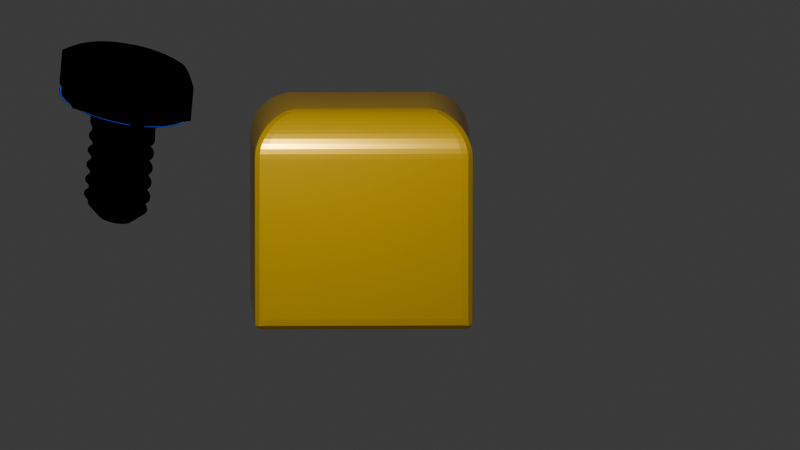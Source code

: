 # Source: tasmavi_vida_1.blend  (saved by Blender 5.0.119; exported with 4.5.12 LTS)
import bpy
from mathutils import Matrix  # noqa: F401  (used for matrix-valued properties, if any)

bpy.ops.wm.read_factory_settings(use_empty=True)
scene = bpy.context.scene
scene.name = 'Scene'

# ---- collections
col_collection = bpy.data.collections.new('Collection'); scene.collection.children.link(col_collection)

# ---- materials (node trees are filled in below, after node groups)
mat_material_001 = bpy.data.materials.new('Material.001')
mat_material_002 = bpy.data.materials.new('Material.002')
mat_material_002.use_backface_culling = True
mat_material_002.use_backface_culling_lightprobe_volume = False
mat_materialoutline = bpy.data.materials.new('MaterialOutline')
mat_materialoutline.use_backface_culling = True
mat_materialoutline.use_backface_culling_lightprobe_volume = False

# ---- material node trees
mat_material_001.use_nodes = True; mat_material_001.node_tree.nodes.clear()
_N = mat_material_001.node_tree.nodes; _L = mat_material_001.node_tree.links
n0 = _N.new('ShaderNodeBsdfPrincipled'); n0.name = 'Principled BSDF'; n0.location = (-200, 100)
n0.inputs[0].default_value = (1.0, 0.6038, 0.0, 1.0)
n0.inputs[1].default_value = 0.5092
n0.inputs[2].default_value = 0.2786
n1 = _N.new('ShaderNodeOutputMaterial'); n1.name = 'Material Output'; n1.location = (200, 100)
_L.new(n0.outputs[0], n1.inputs[0])
n1.is_active_output = True
mat_material_002.use_nodes = True; mat_material_002.node_tree.nodes.clear()
_N = mat_material_002.node_tree.nodes; _L = mat_material_002.node_tree.links
n0 = _N.new('ShaderNodeBsdfPrincipled'); n0.name = 'Principled BSDF'; n0.location = (-593, 292)
n0.inputs[0].default_value = (0.003035, 0.02315, 0.1329, 1.0)
n0.inputs[1].default_value = 0.06591
n0.inputs[2].default_value = 0.3
n0.inputs[3].default_value = 0.45
n1 = _N.new('ShaderNodeOutputMaterial'); n1.name = 'Material Output'; n1.location = (163, 339)
n2 = _N.new('ShaderNodeValToRGB'); n2.name = 'Color Ramp'; n2.location = (-40, 21)
n2.width = 313
n2.color_ramp.interpolation = 'CONSTANT'
while len(n2.color_ramp.elements) > 1: n2.color_ramp.elements.remove(n2.color_ramp.elements[-1])
n2.color_ramp.elements[0].position = 0.05808; n2.color_ramp.elements[0].color = (0.004025, 0.02519, 0.2582, 1.0)
_e = n2.color_ramp.elements.new(0.2941); _e.color = (0.01298, 0.07619, 0.6867, 1.0)
_e = n2.color_ramp.elements.new(0.6092); _e.color = (0.5383, 0.7757, 1.0, 1.0)
n3 = _N.new('ShaderNodeShaderToRGB'); n3.name = 'Shader to RGB'; n3.location = (-262, 34)
n4 = _N.new('ShaderNodeEmission'); n4.name = 'Emission'; n4.location = (-151, 349)
n4.inputs[1].default_value = 4.0
_L.new(n0.outputs[0], n3.inputs[0])
_L.new(n3.outputs[0], n2.inputs[0])
_L.new(n2.outputs[0], n1.inputs[0])
n1.is_active_output = True
mat_materialoutline.use_nodes = True; mat_materialoutline.node_tree.nodes.clear()
_N = mat_materialoutline.node_tree.nodes; _L = mat_materialoutline.node_tree.links
n0 = _N.new('ShaderNodeOutputMaterial'); n0.name = 'Material Output'; n0.location = (200, 100)
n1 = _N.new('ShaderNodeEmission'); n1.name = 'Emission'; n1.location = (-200, 100)
n1.inputs[0].default_value = (0.0, 0.0, 0.0, 1.0)
_L.new(n1.outputs[0], n0.inputs[0])
n0.is_active_output = True

# ---- world
world_world = bpy.data.worlds.new('World'); scene.world = world_world
world_world.use_nodes = True; world_world.node_tree.nodes.clear()
_N = world_world.node_tree.nodes; _L = world_world.node_tree.links
n0 = _N.new('ShaderNodeOutputWorld'); n0.name = 'World Output'; n0.location = (200, 100)
n1 = _N.new('ShaderNodeBackground'); n1.name = 'Background'; n1.location = (-200, 100)
n1.inputs[0].default_value = (0.05088, 0.05088, 0.05088, 1.0)
_L.new(n1.outputs[0], n0.inputs[0])
n0.is_active_output = True
world_world.color = (0.05088, 0.05088, 0.05088)
world_world.sun_shadow_jitter_overblur = 0.0

# ---- cameras
cam_camera = bpy.data.cameras.new('Camera')
cam_camera.type = 'ORTHO'
cam_camera.clip_end = 100.0
cam_camera.ortho_scale = 7.314

# ---- lights
light_light = bpy.data.lights.new('Light', 'POINT')
light_light.energy = 1000.0
light_light.shadow_soft_size = 0.1159

# ---- meshes
me_cube_001 = bpy.data.meshes.new('Cube.001')
me_cube_001.from_pydata([(-1.0, -1.0, -1.0), (-1.0, 1.0, -1.0), (1.0, -1.0, -1.0), (1.0, 1.0, -1.0), (-0.5775, -0.5775, 1.0), (-1.0, -1.0, 0.5775), (-0.6248, -0.6248, 0.9973), (-0.6715, -0.6715, 0.9894), (-0.7171, -0.7171, 0.9763), (-0.7608, -0.7608, 0.9582), (-0.8023, -0.8023, 0.9352), (-0.8409, -0.8409, 0.9078), (-0.8763, -0.8763, 0.8763), (-0.9078, -0.9078, 0.8409), (-0.9352, -0.9352, 0.8023), (-0.9582, -0.9582, 0.7608), (-0.9763, -0.9763, 0.7171), (-0.9894, -0.9894, 0.6715), (-0.9973, -0.9973, 0.6248), (-0.5775, 0.5775, 1.0), (-1.0, 1.0, 0.5775), (-0.6248, 0.6248, 0.9973), (-0.6715, 0.6715, 0.9894), (-0.7171, 0.7171, 0.9763), (-0.7608, 0.7608, 0.9582), (-0.8023, 0.8023, 0.9352), (-0.8409, 0.8409, 0.9078), (-0.8763, 0.8763, 0.8763), (-0.9078, 0.9078, 0.8409), (-0.9352, 0.9352, 0.8023), (-0.9582, 0.9582, 0.7608), (-0.9763, 0.9763, 0.7171), (-0.9894, 0.9894, 0.6715), (-0.9973, 0.9973, 0.6248), (0.5775, -0.5775, 1.0), (1.0, -1.0, 0.5775), (0.6248, -0.6248, 0.9973), (0.6715, -0.6715, 0.9894), (0.7171, -0.7171, 0.9763), (0.7608, -0.7608, 0.9582), (0.8023, -0.8023, 0.9352), (0.8409, -0.8409, 0.9078), (0.8763, -0.8763, 0.8763), (0.9078, -0.9078, 0.8409), (0.9352, -0.9352, 0.8023), (0.9582, -0.9582, 0.7608), (0.9763, -0.9763, 0.7171), (0.9894, -0.9894, 0.6715), (0.9973, -0.9973, 0.6248), (0.5775, 0.5775, 1.0), (1.0, 1.0, 0.5775), (0.6248, 0.6248, 0.9973), (0.6715, 0.6715, 0.9894), (0.7171, 0.7171, 0.9763), (0.7608, 0.7608, 0.9582), (0.8023, 0.8023, 0.9352), (0.8409, 0.8409, 0.9078), (0.8763, 0.8763, 0.8763), (0.9078, 0.9078, 0.8409), (0.9352, 0.9352, 0.8023), (0.9582, 0.9582, 0.7608), (0.9763, 0.9763, 0.7171), (0.9894, 0.9894, 0.6715), (0.9973, 0.9973, 0.6248)], [], [(1, 3, 2, 0), (4, 19, 21, 6), (6, 21, 22, 7), (7, 22, 23, 8), (8, 23, 24, 9), (9, 24, 25, 10), (10, 25, 26, 11), (11, 26, 27, 12), (12, 27, 28, 13), (13, 28, 29, 14), (14, 29, 30, 15), (15, 30, 31, 16), (16, 31, 32, 17), (17, 32, 33, 18), (18, 33, 20, 5), (19, 49, 51, 21), (21, 51, 52, 22), (22, 52, 53, 23), (23, 53, 54, 24), (24, 54, 55, 25), (25, 55, 56, 26), (26, 56, 57, 27), (27, 57, 58, 28), (28, 58, 59, 29), (29, 59, 60, 30), (30, 60, 61, 31), (31, 61, 62, 32), (32, 62, 63, 33), (33, 63, 50, 20), (49, 34, 36, 51), (51, 36, 37, 52), (52, 37, 38, 53), (53, 38, 39, 54), (54, 39, 40, 55), (55, 40, 41, 56), (56, 41, 42, 57), (57, 42, 43, 58), (58, 43, 44, 59), (59, 44, 45, 60), (60, 45, 46, 61), (61, 46, 47, 62), (62, 47, 48, 63), (63, 48, 35, 50), (34, 4, 6, 36), (36, 6, 7, 37), (37, 7, 8, 38), (38, 8, 9, 39), (39, 9, 10, 40), (40, 10, 11, 41), (41, 11, 12, 42), (42, 12, 13, 43), (43, 13, 14, 44), (44, 14, 15, 45), (45, 15, 16, 46), (46, 16, 17, 47), (47, 17, 18, 48), (48, 18, 5, 35), (2, 35, 5, 0), (0, 5, 20, 1), (49, 19, 4, 34), (1, 20, 50, 3), (3, 50, 35, 2)])
_uv = me_cube_001.uv_layers.new(name='UVMap')
_uv.uv.foreach_set('vector', [0.125, 0.5, 0.375, 0.5, 0.375, 0.75, 0.125, 0.75, 0.8222, 0.6972, 0.8222, 0.5528, 0.8281, 0.5469, 0.8281, 0.7031, 0.8281, 0.7031, 0.8281, 0.5469, 0.8339, 0.5411, 0.8339, 0.7089, 0.8339, 0.7089, 0.8339, 0.5411, 0.8396, 0.5354, 0.8396, 0.7146, 0.8396, 0.7146, 0.8396, 0.5354, 0.8451, 0.5299, 0.8451, 0.7201, 0.8451, 0.7201, 0.8451, 0.5299, 0.8503, 0.5247, 0.8503, 0.7253, 0.8503, 0.7253, 0.8503, 0.5247, 0.8551, 0.5199, 0.8551, 0.7301, 0.8551, 0.7301, 0.8551, 0.5199, 0.8673, 0.5077, 0.8673, 0.7423, 0.625, 0.01547, 0.625, 0.25, 0.6051, 0.25, 0.6051, 0.01152, 0.6051, 0.01152, 0.6051, 0.25, 0.6003, 0.25, 0.6003, 0.008094, 0.6003, 0.008094, 0.6003, 0.25, 0.5951, 0.25, 0.5951, 0.00523, 0.5951, 0.00523, 0.5951, 0.25, 0.5896, 0.25, 0.5896, 0.002964, 0.5896, 0.002964, 0.5896, 0.25, 0.5839, 0.25, 0.5839, 0.001324, 0.5839, 0.001324, 0.5839, 0.25, 0.5781, 0.25, 0.5781, 0.0003321, 0.5781, 0.0003321, 0.5781, 0.25, 0.5722, 0.25, 0.5722, 0.0, 0.8222, 0.5528, 0.6778, 0.5528, 0.6719, 0.5469, 0.8281, 0.5469, 0.8281, 0.5469, 0.6719, 0.5469, 0.6661, 0.5411, 0.8339, 0.5411, 0.8339, 0.5411, 0.6661, 0.5411, 0.6604, 0.5354, 0.8396, 0.5354, 0.8396, 0.5354, 0.6604, 0.5354, 0.6549, 0.5299, 0.8451, 0.5299, 0.8451, 0.5299, 0.6549, 0.5299, 0.6497, 0.5247, 0.8503, 0.5247, 0.8503, 0.5247, 0.6497, 0.5247, 0.6449, 0.5199, 0.8551, 0.5199, 0.8551, 0.5199, 0.6449, 0.5199, 0.6289, 0.5039, 0.8673, 0.5077, 0.625, 0.25, 0.6289, 0.5039, 0.6051, 0.5, 0.6051, 0.25, 0.6051, 0.25, 0.6051, 0.5, 0.6003, 0.5, 0.6003, 0.25, 0.6003, 0.25, 0.6003, 0.5, 0.5951, 0.5, 0.5951, 0.25, 0.5951, 0.25, 0.5951, 0.5, 0.5896, 0.5, 0.5896, 0.25, 0.5896, 0.25, 0.5896, 0.5, 0.5839, 0.5, 0.5839, 0.25, 0.5839, 0.25, 0.5839, 0.5, 0.5781, 0.5, 0.5781, 0.25, 0.5781, 0.25, 0.5781, 0.5, 0.5722, 0.5, 0.5722, 0.25, 0.6778, 0.5528, 0.6778, 0.6972, 0.6719, 0.7031, 0.6719, 0.5469, 0.6719, 0.5469, 0.6719, 0.7031, 0.6661, 0.7089, 0.6661, 0.5411, 0.6661, 0.5411, 0.6661, 0.7089, 0.6604, 0.7146, 0.6604, 0.5354, 0.6604, 0.5354, 0.6604, 0.7146, 0.6549, 0.7201, 0.6549, 0.5299, 0.6549, 0.5299, 0.6549, 0.7201, 0.6497, 0.7253, 0.6497, 0.5247, 0.6497, 0.5247, 0.6497, 0.7253, 0.6449, 0.7301, 0.6449, 0.5199, 0.6449, 0.5199, 0.6449, 0.7301, 0.6289, 0.7461, 0.6289, 0.5039, 0.6289, 0.5039, 0.6289, 0.7461, 0.6051, 0.75, 0.6051, 0.5, 0.6051, 0.5, 0.6051, 0.75, 0.6003, 0.75, 0.6003, 0.5, 0.6003, 0.5, 0.6003, 0.75, 0.5951, 0.75, 0.5951, 0.5, 0.5951, 0.5, 0.5951, 0.75, 0.5896, 0.75, 0.5896, 0.5, 0.5896, 0.5, 0.5896, 0.75, 0.5839, 0.75, 0.5839, 0.5, 0.5839, 0.5, 0.5839, 0.75, 0.5781, 0.75, 0.5781, 0.5, 0.5781, 0.5, 0.5781, 0.75, 0.5722, 0.75, 0.5722, 0.5, 0.6778, 0.6972, 0.8222, 0.6972, 0.8281, 0.7031, 0.6719, 0.7031, 0.6719, 0.7031, 0.8281, 0.7031, 0.8339, 0.7089, 0.6661, 0.7089, 0.6661, 0.7089, 0.8339, 0.7089, 0.8396, 0.7146, 0.6604, 0.7146, 0.6604, 0.7146, 0.8396, 0.7146, 0.8451, 0.7201, 0.6549, 0.7201, 0.6549, 0.7201, 0.8451, 0.7201, 0.8503, 0.7253, 0.6497, 0.7253, 0.6497, 0.7253, 0.8503, 0.7253, 0.8551, 0.7301, 0.6449, 0.7301, 0.6449, 0.7301, 0.8551, 0.7301, 0.8673, 0.7423, 0.6289, 0.7461, 0.6289, 0.7461, 0.625, 0.9845, 0.6051, 0.9885, 0.6051, 0.75, 0.6051, 0.75, 0.6051, 0.9885, 0.6003, 0.9919, 0.6003, 0.75, 0.6003, 0.75, 0.6003, 0.9919, 0.5951, 0.9948, 0.5951, 0.75, 0.5951, 0.75, 0.5951, 0.9948, 0.5896, 0.997, 0.5896, 0.75, 0.5896, 0.75, 0.5896, 0.997, 0.5839, 0.9987, 0.5839, 0.75, 0.5839, 0.75, 0.5839, 0.9987, 0.5781, 0.9997, 0.5781, 0.75, 0.5781, 0.75, 0.5781, 0.9997, 0.5722, 1.0, 0.5722, 0.75, 0.375, 0.75, 0.5722, 0.75, 0.5722, 1.0, 0.375, 1.0, 0.375, 0.0, 0.5722, 0.0, 0.5722, 0.25, 0.375, 0.25, 0.6778, 0.5528, 0.8222, 0.5528, 0.8222, 0.6972, 0.6778, 0.6972, 0.375, 0.25, 0.5722, 0.25, 0.5722, 0.5, 0.375, 0.5, 0.375, 0.5, 0.5722, 0.5, 0.5722, 0.75, 0.375, 0.75])
me_cube_001.materials.append(mat_material_001)
me_cube_001.update()
me_bolt_002 = bpy.data.meshes.new('Bolt.002')
me_bolt_002.from_pydata([(0.4473, 0.197, 0.7512), (0.4624, 0.1632, 0.7464), (0.472, 0.1256, 0.7397), (0.4756, 0.08534, 0.7314), (0.4732, 0.04361, 0.7217), (0.4649, 0.00169, 0.7108), (0.4779, 0.2268, 0.7444), (0.4769, 0.1738, 0.7431), (0.4766, 0.1281, 0.7386), (0.4769, 0.08579, 0.731), (0.4779, 0.04427, 0.7201), (0.4795, 0.0008678, 0.705), (0.482, -0.04763, 0.6839), (0.4995, 0.2532, 0.6256), (0.5002, 0.2025, 0.6144), (0.5009, 0.1579, 0.6046), (0.5015, 0.116, 0.5954), (0.5021, 0.07412, 0.5862), (0.5028, 0.02954, 0.5763), (0.5036, -0.02117, 0.5652), (0.4721, 0.2274, 0.6149), (0.4872, 0.1936, 0.6101), (0.4967, 0.156, 0.6034), (0.5003, 0.1157, 0.5951), (0.4979, 0.07399, 0.5854), (0.4896, 0.03207, 0.5745), (0.4756, -0.00876, 0.5629), (0.4874, 0.1939, 0.6089), (0.4969, 0.1563, 0.6022), (0.5005, 0.116, 0.5939), (0.4981, 0.07425, 0.5842), (0.4898, 0.03233, 0.5733), (0.5066, 0.2069, 0.6153), (0.517, 0.1654, 0.6079), (0.521, 0.121, 0.5988), (0.5184, 0.07489, 0.588), (0.5092, 0.02861, 0.576), (0.489, 0.2435, 0.619), (0.516, 0.1651, 0.6064), (0.5083, 0.0291, 0.5747), (0.3089, 0.2783, 0.7442), (0.3423, 0.2757, 0.7497), (0.3738, 0.2659, 0.7532), (0.4023, 0.2491, 0.7547), (0.4271, 0.2259, 0.754), (0.2772, 0.3158, 0.7278), (0.3125, 0.2971, 0.7407), (0.3442, 0.2815, 0.7488), (0.3745, 0.2675, 0.753), (0.4055, 0.2543, 0.7538), (0.4391, 0.241, 0.7512), (0.2987, 0.3422, 0.609), (0.3358, 0.3258, 0.6121), (0.3684, 0.3113, 0.6148), (0.3991, 0.2977, 0.6173), (0.4298, 0.2841, 0.6198), (0.4624, 0.2697, 0.6225), (0.2993, 0.304, 0.6006), (0.3336, 0.3087, 0.6079), (0.367, 0.3061, 0.6134), (0.3985, 0.2963, 0.6169), (0.427, 0.2795, 0.6183), (0.4518, 0.2563, 0.6176), (0.2995, 0.3043, 0.5994), (0.3339, 0.309, 0.6067), (0.3673, 0.3064, 0.6122), (0.3987, 0.2966, 0.6157), (0.4273, 0.2798, 0.6171), (0.452, 0.2566, 0.6165), (0.4723, 0.2276, 0.6137), (0.2991, 0.3288, 0.6048), (0.3371, 0.334, 0.6129), (0.3739, 0.3312, 0.6189), (0.4087, 0.3203, 0.6228), (0.4402, 0.3018, 0.6244), (0.4675, 0.2762, 0.6236), (0.4899, 0.2442, 0.6206), (0.3737, 0.3299, 0.6173), (0.4083, 0.3192, 0.6212), (0.4396, 0.3007, 0.6228), (0.4668, 0.2753, 0.622), (0.1053, 0.1141, 0.6707), (0.1246, 0.1526, 0.6828), (0.1485, 0.1876, 0.6949), (0.1763, 0.218, 0.7068), (0.2073, 0.243, 0.7179), (0.2403, 0.2617, 0.7281), (0.2746, 0.2736, 0.7369), (0.08055, 0.1304, 0.6508), (0.1151, 0.1625, 0.6749), (0.1461, 0.1914, 0.6928), (0.1758, 0.2193, 0.7062), (0.2061, 0.248, 0.7163), (0.2391, 0.2793, 0.7235), (0.1021, 0.1569, 0.5321), (0.1384, 0.1911, 0.5463), (0.1704, 0.2213, 0.5588), (0.2004, 0.2496, 0.5706), (0.2304, 0.2779, 0.5823), (0.2624, 0.308, 0.5948), (0.1301, 0.1445, 0.5344), (0.1493, 0.183, 0.5465), (0.1732, 0.218, 0.5586), (0.201, 0.2484, 0.5704), (0.232, 0.2734, 0.5816), (0.2651, 0.2921, 0.5918), (0.1495, 0.1832, 0.5453), (0.1734, 0.2182, 0.5574), (0.2013, 0.2487, 0.5692), (0.2322, 0.2736, 0.5804), (0.2653, 0.2924, 0.5906), (0.1335, 0.1952, 0.545), (0.1599, 0.2339, 0.5584), (0.1907, 0.2675, 0.5715), (0.2248, 0.295, 0.5838), (0.2613, 0.3157, 0.5951), (0.1347, 0.1948, 0.5439), (0.2781, 0.03747, 0.685), (0.09376, -0.08827, 0.6235), (0.08426, -0.05067, 0.6302), (0.08065, -0.0104, 0.6385), (0.08304, 0.03134, 0.6482), (0.09135, 0.07326, 0.6591), (0.08209, -0.09547, 0.6115), (0.08046, -0.05207, 0.6266), (0.07953, -0.01054, 0.6375), (0.07921, 0.03173, 0.6451), (0.07951, 0.07751, 0.6496), (0.1062, -0.1175, 0.4717), (0.1054, -0.0668, 0.4828), (0.1047, -0.02221, 0.4927), (0.1041, 0.01968, 0.5019), (0.1035, 0.06158, 0.5111), (0.1028, 0.1062, 0.5209), (0.1185, -0.05789, 0.4872), (0.109, -0.02029, 0.4939), (0.1054, 0.01999, 0.5022), (0.1078, 0.06172, 0.5119), (0.1161, 0.1036, 0.5228), (0.1338, -0.09141, 0.4812), (0.1187, -0.05763, 0.486), (0.1092, -0.02003, 0.4927), (0.1056, 0.02025, 0.501), (0.108, 0.06198, 0.5107), (0.1163, 0.1039, 0.5216), (0.1303, 0.1447, 0.5332), (0.09951, -0.07071, 0.4796), (0.08902, -0.0292, 0.487), (0.08503, 0.01527, 0.4962), (0.08767, 0.06134, 0.5069), (0.09685, 0.1076, 0.5189), (0.1123, 0.1527, 0.5317), (0.09824, 0.1077, 0.5179), (0.2473, -0.2034, 0.6257), (0.2139, -0.2008, 0.6202), (0.1824, -0.191, 0.6167), (0.1539, -0.1742, 0.6153), (0.1291, -0.151, 0.616), (0.1089, -0.1221, 0.6187), (0.2465, -0.2187, 0.6138), (0.2129, -0.2055, 0.6164), (0.182, -0.1922, 0.6156), (0.1516, -0.1783, 0.6114), (0.1199, -0.1626, 0.6034), (0.08464, -0.144, 0.5904), (0.2698, -0.1901, 0.4852), (0.2372, -0.1756, 0.4825), (0.2065, -0.162, 0.48), (0.1759, -0.1484, 0.4774), (0.1433, -0.134, 0.4747), (0.272, -0.173, 0.4894), (0.2386, -0.1704, 0.4839), (0.2071, -0.1606, 0.4804), (0.1786, -0.1438, 0.4789), (0.1538, -0.1206, 0.4796), (0.1336, -0.09167, 0.4824), (0.2722, -0.1727, 0.4882), (0.2388, -0.1702, 0.4827), (0.2074, -0.1603, 0.4792), (0.1788, -0.1435, 0.4778), (0.154, -0.1203, 0.4784), (0.269, -0.1978, 0.482), (0.2321, -0.1949, 0.476), (0.1974, -0.1841, 0.4721), (0.1659, -0.1656, 0.4705), (0.1385, -0.1399, 0.4713), (0.1162, -0.108, 0.4743), (0.2327, -0.1932, 0.4752), (0.4509, -0.03914, 0.6992), (0.4316, -0.07764, 0.6871), (0.4077, -0.1127, 0.675), (0.3799, -0.1431, 0.6632), (0.349, -0.1681, 0.652), (0.3159, -0.1868, 0.6418), (0.2816, -0.1987, 0.633), (0.4439, -0.08409, 0.6796), (0.411, -0.1154, 0.6724), (0.3807, -0.1441, 0.6624), (0.3509, -0.172, 0.6489), (0.3199, -0.2009, 0.6311), (0.2854, -0.233, 0.607), (0.4672, -0.05542, 0.551), (0.4353, -0.08554, 0.5385), (0.4052, -0.1138, 0.5267), (0.3752, -0.1422, 0.515), (0.3433, -0.1723, 0.5025), (0.3069, -0.2065, 0.4882), (0.4563, -0.04726, 0.5508), (0.4324, -0.08227, 0.5387), (0.4046, -0.1127, 0.5268), (0.3737, -0.1377, 0.5157), (0.3406, -0.1564, 0.5055), (0.3063, -0.1683, 0.4966), (0.4758, -0.008497, 0.5617), (0.4566, -0.047, 0.5496), (0.4327, -0.08201, 0.5375), (0.4048, -0.1125, 0.5257), (0.3739, -0.1374, 0.5145), (0.3408, -0.1561, 0.5043), (0.3066, -0.168, 0.4955), (0.4938, -0.01647, 0.5632), (0.4725, -0.05898, 0.5499), (0.4461, -0.09763, 0.5365), (0.4154, -0.1312, 0.5234), (0.3813, -0.1588, 0.5111), (0.3447, -0.1795, 0.4998), (0.3069, -0.1926, 0.4901), (0.415, -0.1298, 0.5224), (0.3447, -0.1778, 0.4989), (0.4929, -0.01572, 0.5619), (0.4718, -0.05799, 0.5487), (0.4455, -0.09642, 0.5353), (0.381, -0.1572, 0.5101), (0.3071, -0.1908, 0.4892), (0.2694, -0.196, 0.4812), (0.1982, -0.1824, 0.4713), (0.1669, -0.164, 0.4698), (0.1397, -0.1385, 0.4705), (0.1175, -0.1067, 0.4736), (0.1009, -0.06966, 0.4788), (0.09045, -0.02838, 0.4861), (0.08649, 0.01583, 0.4953), (0.08911, 0.06165, 0.506), (0.1136, 0.1525, 0.5306), (0.161, 0.2332, 0.5572), (0.1915, 0.2666, 0.5702), (0.2255, 0.294, 0.5825), (0.2618, 0.3145, 0.5936), (0.2994, 0.3276, 0.6033), (0.3371, 0.3328, 0.6113), (0.5056, 0.2064, 0.6137), (0.52, 0.1209, 0.5973), (0.5174, 0.07512, 0.5866), (0.4072, 0.03756, 0.5037), (0.3967, 0.01642, 0.4971), (0.3835, -0.002791, 0.4904), (0.3682, -0.0195, 0.4839), (0.3513, -0.0332, 0.4778), (0.3331, -0.04347, 0.4722), (0.3143, -0.05, 0.4674), (0.2955, -0.0526, 0.4634), (0.2771, -0.05117, 0.4604), (0.2599, -0.04578, 0.4584), (0.2442, -0.03657, 0.4576), (0.2306, -0.02383, 0.458), (0.2195, -0.007951, 0.4595), (0.2112, 0.01059, 0.4622), (0.206, 0.03123, 0.4658), (0.204, 0.05334, 0.4704), (0.2053, 0.07624, 0.4757), (0.2099, 0.09925, 0.4817), (0.2176, 0.1217, 0.4881), (0.2281, 0.1428, 0.4947), (0.2412, 0.162, 0.5014), (0.2565, 0.1787, 0.5078), (0.2735, 0.1924, 0.514), (0.2917, 0.2027, 0.5196), (0.3104, 0.2092, 0.5244), (0.3293, 0.2118, 0.5284), (0.3476, 0.2104, 0.5314), (0.3649, 0.205, 0.5333), (0.3806, 0.1958, 0.5341), (0.3942, 0.1831, 0.5338), (0.4053, 0.1672, 0.5322), (0.4136, 0.1486, 0.5296), (0.4188, 0.128, 0.526), (0.4208, 0.1059, 0.5214), (0.4195, 0.08298, 0.516), (0.4149, 0.05997, 0.5101), (0.4189, 0.1282, 0.5252), (0.4212, 0.1064, 0.5192), (0.4201, 0.08378, 0.5125), (0.4158, 0.06109, 0.5051), (0.4084, 0.03899, 0.4973), (0.2567, 0.179, 0.5068), (0.274, 0.193, 0.5115), (0.2924, 0.2036, 0.5156), (0.3114, 0.2104, 0.519), (0.3305, 0.2133, 0.5216), (0.3491, 0.2122, 0.5232), (0.3666, 0.2071, 0.5237), (0.3826, 0.1983, 0.523), (0.3964, 0.1858, 0.5212), (0.4078, 0.1703, 0.5183), (0.4164, 0.1521, 0.5142), (0.4218, 0.1317, 0.5091), (0.4241, 0.11, 0.5031), (0.423, 0.08737, 0.4964), (0.4187, 0.06468, 0.489), (0.4113, 0.04258, 0.4811), (0.2197, -0.007712, 0.4585), (0.2117, 0.01115, 0.4597), (0.2067, 0.03211, 0.4619), (0.205, 0.05453, 0.465), (0.2065, 0.07776, 0.4689), (0.2114, 0.1011, 0.4734), (0.2193, 0.1238, 0.4784), (0.2301, 0.1453, 0.4836), (0.2435, 0.1648, 0.4888), (0.259, 0.1818, 0.4939), (0.2763, 0.1959, 0.4986), (0.2947, 0.2064, 0.5027), (0.3138, 0.2133, 0.5062), (0.3329, 0.2162, 0.5087), (0.3515, 0.2151, 0.5103), (0.369, 0.21, 0.5108), (0.3849, 0.2011, 0.5101), (0.3988, 0.1887, 0.5083), (0.4101, 0.1732, 0.5054), (0.4187, 0.1549, 0.5013), (0.4242, 0.1346, 0.4962), (0.4264, 0.1128, 0.4902), (0.4254, 0.09024, 0.4835), (0.4211, 0.06755, 0.4761), (0.4136, 0.04546, 0.4683), (0.3969, 0.01674, 0.4956), (0.384, -0.002153, 0.4876), (0.369, -0.01854, 0.4796), (0.3523, -0.03192, 0.4721), (0.3344, -0.04188, 0.4651), (0.3159, -0.04809, 0.4588), (0.2973, -0.05036, 0.4533), (0.2792, -0.04862, 0.4489), (0.2622, -0.0429, 0.4455), (0.2468, -0.03338, 0.4433), (0.2335, -0.02032, 0.4423), (0.2226, -0.004121, 0.4423), (0.2146, 0.01474, 0.4435), (0.2096, 0.0357, 0.4458), (0.2079, 0.05812, 0.4489), (0.2095, 0.08135, 0.4528), (0.2143, 0.1047, 0.4573), (0.2222, 0.1274, 0.4623), (0.233, 0.1489, 0.4675), (0.2464, 0.1684, 0.4727), (0.262, 0.1854, 0.4778), (0.2792, 0.1994, 0.4825), (0.2976, 0.21, 0.4866), (0.3167, 0.2169, 0.49), (0.3358, 0.2198, 0.4926), (0.3544, 0.2187, 0.4942), (0.3719, 0.2136, 0.4947), (0.3878, 0.2047, 0.494), (0.4017, 0.1923, 0.4922), (0.4131, 0.1767, 0.4893), (0.4216, 0.1585, 0.4852), (0.4271, 0.1382, 0.4801), (0.4293, 0.1164, 0.4741), (0.4283, 0.09383, 0.4673), (0.424, 0.07114, 0.46), (0.4166, 0.04905, 0.4521), (0.3981, 0.01818, 0.4892), (0.3852, -0.0007164, 0.4811), (0.3702, -0.01711, 0.4732), (0.3535, -0.03049, 0.4656), (0.3356, -0.04044, 0.4586), (0.317, -0.04665, 0.4523), (0.2985, -0.04893, 0.4469), (0.2804, -0.04718, 0.4424), (0.2634, -0.04147, 0.4391), (0.248, -0.03194, 0.4369), (0.2346, -0.01888, 0.4358), (0.2238, -0.002684, 0.4359), (0.2157, 0.01618, 0.4371), (0.2108, 0.03713, 0.4393), (0.2091, 0.05956, 0.4425), (0.2106, 0.08279, 0.4464), (0.2155, 0.1061, 0.4509), (0.2234, 0.1288, 0.4558), (0.2342, 0.1503, 0.461), (0.2476, 0.1698, 0.4663), (0.2631, 0.1869, 0.4713), (0.2804, 0.2009, 0.476), (0.2988, 0.2115, 0.4802), (0.3178, 0.2183, 0.4836), (0.337, 0.2212, 0.4862), (0.3556, 0.2201, 0.4877), (0.3731, 0.2151, 0.4882), (0.389, 0.2062, 0.4876), (0.4029, 0.1937, 0.4858), (0.4142, 0.1782, 0.4828), (0.4228, 0.16, 0.4788), (0.4283, 0.1396, 0.4737), (0.4305, 0.1179, 0.4677), (0.4294, 0.09527, 0.4609), (0.4251, 0.07258, 0.4535), (0.4177, 0.05049, 0.4457), (0.4007, 0.02199, 0.4731), (0.3876, 0.003453, 0.465), (0.3725, -0.01247, 0.4572), (0.3559, -0.02531, 0.4498), (0.3381, -0.03469, 0.4429), (0.3199, -0.04033, 0.4368), (0.3018, -0.04209, 0.4316), (0.2843, -0.03992, 0.4273), (0.268, -0.03392, 0.4242), (0.2533, -0.02427, 0.4221), (0.2407, -0.0113, 0.4212), (0.2306, 0.004593, 0.4213), (0.2233, 0.02291, 0.4225), (0.2189, 0.0431, 0.4247), (0.2177, 0.06453, 0.4277), (0.2196, 0.08657, 0.4314), (0.2245, 0.1085, 0.4356), (0.2323, 0.1298, 0.4402), (0.2428, 0.1497, 0.445), (0.2555, 0.1676, 0.4498), (0.2702, 0.1832, 0.4543), (0.2863, 0.1958, 0.4585), (0.3034, 0.2051, 0.4621), (0.3209, 0.211, 0.4651), (0.3384, 0.2132, 0.4672), (0.3553, 0.2118, 0.4684), (0.371, 0.2068, 0.4686), (0.3852, 0.1983, 0.4677), (0.3975, 0.1868, 0.4658), (0.4074, 0.1726, 0.4629), (0.4147, 0.156, 0.459), (0.4192, 0.1378, 0.4542), (0.4209, 0.1184, 0.4486), (0.4196, 0.09846, 0.4424), (0.4155, 0.07858, 0.4357), (0.4087, 0.05939, 0.4286), (0.403, 0.02486, 0.4602), (0.39, 0.006326, 0.4521), (0.3749, -0.009601, 0.4443), (0.3582, -0.02244, 0.4369), (0.3405, -0.03182, 0.43), (0.3223, -0.03746, 0.4239), (0.3041, -0.03922, 0.4187), (0.2866, -0.03705, 0.4144), (0.2703, -0.03104, 0.4113), (0.2556, -0.0214, 0.4092), (0.243, -0.008428, 0.4083), (0.2329, 0.007466, 0.4084), (0.2256, 0.02579, 0.4096), (0.2213, 0.04597, 0.4118), (0.22, 0.06741, 0.4148), (0.2219, 0.08944, 0.4185), (0.2268, 0.1114, 0.4227), (0.2346, 0.1327, 0.4273), (0.2451, 0.1525, 0.4321), (0.2578, 0.1705, 0.4369), (0.2725, 0.186, 0.4414), (0.2886, 0.1986, 0.4456), (0.3057, 0.208, 0.4493), (0.3233, 0.2139, 0.4522), (0.3407, 0.2161, 0.4543), (0.3576, 0.2147, 0.4555), (0.3734, 0.2096, 0.4557), (0.3876, 0.2012, 0.4548), (0.3998, 0.1897, 0.4529), (0.4097, 0.1754, 0.45), (0.417, 0.1589, 0.4461), (0.4216, 0.1407, 0.4413), (0.4232, 0.1213, 0.4357), (0.4219, 0.1013, 0.4295), (0.4178, 0.08145, 0.4228), (0.411, 0.06226, 0.4157), (0.4063, 0.02823, 0.4441), (0.3934, 0.009339, 0.436), (0.3784, -0.007052, 0.4281), (0.3617, -0.02043, 0.4205), (0.3438, -0.03038, 0.4135), (0.3252, -0.0366, 0.4072), (0.3066, -0.03887, 0.4018), (0.2886, -0.03713, 0.3973), (0.2716, -0.03141, 0.394), (0.2561, -0.02189, 0.3917), (0.2428, -0.008829, 0.3907), (0.232, 0.007371, 0.3908), (0.2239, 0.02623, 0.392), (0.219, 0.04719, 0.3942), (0.2172, 0.06962, 0.3973), (0.2188, 0.09284, 0.4012), (0.2236, 0.1162, 0.4058), (0.2316, 0.1389, 0.4107), (0.2424, 0.1604, 0.4159), (0.2558, 0.1799, 0.4211), (0.2713, 0.1969, 0.4262), (0.2886, 0.2109, 0.4309), (0.307, 0.2215, 0.435), (0.326, 0.2284, 0.4385), (0.3451, 0.2313, 0.441), (0.3637, 0.2302, 0.4426), (0.3813, 0.2251, 0.4431), (0.3972, 0.2162, 0.4425), (0.411, 0.2038, 0.4407), (0.4224, 0.1882, 0.4377), (0.431, 0.17, 0.4336), (0.4364, 0.1497, 0.4286), (0.4387, 0.1279, 0.4226), (0.4376, 0.1053, 0.4158), (0.4333, 0.08263, 0.4084), (0.4259, 0.06054, 0.4006), (0.4074, 0.02967, 0.4376), (0.3946, 0.01078, 0.4295), (0.3795, -0.005616, 0.4216), (0.3628, -0.019, 0.4141), (0.3449, -0.02895, 0.407), (0.3264, -0.03516, 0.4007), (0.3078, -0.03743, 0.3953), (0.2897, -0.03569, 0.3909), (0.2727, -0.02998, 0.3875), (0.2573, -0.02045, 0.3853), (0.244, -0.007392, 0.3842), (0.2331, 0.008807, 0.3843), (0.2251, 0.02767, 0.3855), (0.2201, 0.04862, 0.3878), (0.2184, 0.07105, 0.3909), (0.22, 0.09428, 0.3948), (0.2248, 0.1176, 0.3993), (0.2327, 0.1403, 0.4043), (0.2436, 0.1618, 0.4095), (0.2569, 0.1813, 0.4147), (0.2725, 0.1984, 0.4198), (0.2897, 0.2124, 0.4245), (0.3081, 0.223, 0.4286), (0.3272, 0.2298, 0.432), (0.3463, 0.2327, 0.4346), (0.3649, 0.2316, 0.4362), (0.3824, 0.2265, 0.4367), (0.3984, 0.2177, 0.436), (0.4122, 0.2052, 0.4342), (0.4236, 0.1897, 0.4313), (0.4321, 0.1715, 0.4272), (0.4376, 0.1511, 0.4221), (0.4398, 0.1293, 0.4161), (0.4388, 0.1068, 0.4093), (0.4345, 0.08407, 0.4019), (0.4271, 0.06198, 0.3941), (0.3997, 0.04124, 0.4214), (0.3885, 0.02477, 0.4141), (0.3754, 0.01049, 0.407), (0.3608, -0.001157, 0.4002), (0.3452, -0.009812, 0.3939), (0.3291, -0.0152, 0.3882), (0.3129, -0.01715, 0.3833), (0.2971, -0.01558, 0.3793), (0.2823, -0.01055, 0.3761), (0.2688, -0.002185, 0.374), (0.2572, 0.009263, 0.3729), (0.2478, 0.02346, 0.3728), (0.2408, 0.03998, 0.3737), (0.2365, 0.05833, 0.3754), (0.235, 0.07796, 0.378), (0.2364, 0.09829, 0.3812), (0.2407, 0.1187, 0.385), (0.2476, 0.1386, 0.3891), (0.2571, 0.1574, 0.3935), (0.2689, 0.1745, 0.3979), (0.2825, 0.1894, 0.4021), (0.2976, 0.2017, 0.4061), (0.3137, 0.211, 0.4095), (0.3304, 0.217, 0.4123), (0.3471, 0.2196, 0.4144), (0.3634, 0.2187, 0.4156), (0.3787, 0.2143, 0.4158), (0.3927, 0.2066, 0.4151), (0.4048, 0.1958, 0.4133), (0.4148, 0.1822, 0.4105), (0.4223, 0.1663, 0.4068), (0.4271, 0.1486, 0.4022), (0.4291, 0.1296, 0.3968), (0.4282, 0.1099, 0.3907), (0.4245, 0.09014, 0.384), (0.418, 0.07088, 0.377), (0.402, 0.04411, 0.4085), (0.3908, 0.02765, 0.4012), (0.3777, 0.01337, 0.3941), (0.3632, 0.001716, 0.3873), (0.3476, -0.006939, 0.381), (0.3314, -0.01233, 0.3753), (0.3152, -0.01427, 0.3704), (0.2994, -0.01271, 0.3664), (0.2846, -0.007675, 0.3632), (0.2712, 0.0006883, 0.3611), (0.2596, 0.01214, 0.36), (0.2501, 0.02633, 0.3599), (0.2431, 0.04285, 0.3608), (0.2388, 0.0612, 0.3625), (0.2374, 0.08083, 0.3651), (0.2388, 0.1012, 0.3683), (0.243, 0.1216, 0.3721), (0.25, 0.1415, 0.3763), (0.2595, 0.1603, 0.3806), (0.2712, 0.1774, 0.385), (0.2848, 0.1923, 0.3892), (0.2999, 0.2046, 0.3932), (0.316, 0.2139, 0.3966), (0.3327, 0.2199, 0.3994), (0.3494, 0.2225, 0.4015), (0.3657, 0.2216, 0.4027), (0.3811, 0.2172, 0.4029), (0.395, 0.2094, 0.4022), (0.4071, 0.1986, 0.4004), (0.4171, 0.1851, 0.3977), (0.4246, 0.1692, 0.3939), (0.4294, 0.1515, 0.3893), (0.4314, 0.1325, 0.3839), (0.4305, 0.1128, 0.3778), (0.4268, 0.09301, 0.3711), (0.4204, 0.07375, 0.3641), (0.4156, 0.03973, 0.3925), (0.4027, 0.02083, 0.3844), (0.3877, 0.004439, 0.3765), (0.371, -0.008941, 0.3689), (0.3531, -0.01889, 0.3619), (0.3346, -0.02511, 0.3556), (0.316, -0.02738, 0.3502), (0.2979, -0.02564, 0.3458), (0.2809, -0.01992, 0.3424), (0.2655, -0.01039, 0.3402), (0.2522, 0.002663, 0.3391), (0.2413, 0.01886, 0.3392), (0.2333, 0.03772, 0.3404), (0.2283, 0.05868, 0.3426), (0.2266, 0.08111, 0.3458), (0.2282, 0.1043, 0.3497), (0.233, 0.1277, 0.3542), (0.2409, 0.1504, 0.3592), (0.2517, 0.1718, 0.3643), (0.2651, 0.1914, 0.3696), (0.2807, 0.2084, 0.3746), (0.2979, 0.2224, 0.3793), (0.3163, 0.233, 0.3835), (0.3354, 0.2399, 0.3869), (0.3545, 0.2428, 0.3895), (0.3731, 0.2417, 0.391), (0.3906, 0.2366, 0.3915), (0.4065, 0.2277, 0.3909), (0.4204, 0.2153, 0.3891), (0.4318, 0.1997, 0.3861), (0.4403, 0.1815, 0.3821), (0.4458, 0.1612, 0.377), (0.448, 0.1394, 0.371), (0.447, 0.1168, 0.3642), (0.4427, 0.09412, 0.3568), (0.4353, 0.07203, 0.349), (0.4168, 0.04116, 0.3861), (0.4039, 0.02227, 0.378), (0.3889, 0.005876, 0.3701), (0.3722, -0.007504, 0.3625), (0.3543, -0.01746, 0.3555), (0.3357, -0.02367, 0.3492), (0.3171, -0.02594, 0.3438), (0.2991, -0.0242, 0.3393), (0.2821, -0.01848, 0.336), (0.2667, -0.008957, 0.3337), (0.2533, 0.0041, 0.3327), (0.2425, 0.0203, 0.3328), (0.2344, 0.03916, 0.334), (0.2295, 0.06012, 0.3362), (0.2278, 0.08254, 0.3393), (0.2293, 0.1058, 0.3432), (0.2342, 0.1291, 0.3478), (0.2421, 0.1518, 0.3527), (0.2529, 0.1733, 0.3579), (0.2663, 0.1928, 0.3631), (0.2818, 0.2098, 0.3682), (0.2991, 0.2239, 0.3729), (0.3175, 0.2345, 0.377), (0.3365, 0.2413, 0.3805), (0.3557, 0.2442, 0.383), (0.3742, 0.2431, 0.3846), (0.3918, 0.238, 0.3851), (0.4077, 0.2291, 0.3845), (0.4216, 0.2167, 0.3826), (0.4329, 0.2012, 0.3797), (0.4415, 0.1829, 0.3756), (0.447, 0.1626, 0.3705), (0.4492, 0.1408, 0.3645), (0.4481, 0.1183, 0.3578), (0.4438, 0.09556, 0.3504), (0.4364, 0.07347, 0.3426), (0.4091, 0.05273, 0.3698), (0.3978, 0.03626, 0.3626), (0.3848, 0.02198, 0.3554), (0.3702, 0.01033, 0.3487), (0.3546, 0.001679, 0.3423), (0.3384, -0.003708, 0.3367), (0.3222, -0.005655, 0.3317), (0.3064, -0.004092, 0.3277), (0.2916, 0.0009435, 0.3246), (0.2782, 0.009307, 0.3224), (0.2666, 0.02075, 0.3213), (0.2571, 0.03495, 0.3212), (0.2501, 0.05147, 0.3221), (0.2458, 0.06982, 0.3239), (0.2444, 0.08945, 0.3264), (0.2458, 0.1098, 0.3297), (0.25, 0.1302, 0.3334), (0.257, 0.1501, 0.3376), (0.2665, 0.1689, 0.3419), (0.2782, 0.186, 0.3463), (0.2918, 0.2009, 0.3506), (0.3069, 0.2132, 0.3545), (0.323, 0.2225, 0.3579), (0.3397, 0.2285, 0.3607), (0.3564, 0.2311, 0.3628), (0.3727, 0.2302, 0.364), (0.3881, 0.2258, 0.3642), (0.402, 0.2181, 0.3635), (0.4142, 0.2073, 0.3617), (0.4241, 0.1937, 0.359), (0.4316, 0.1778, 0.3553), (0.4364, 0.1601, 0.3506), (0.4384, 0.1411, 0.3452), (0.4375, 0.1214, 0.3391), (0.4338, 0.1016, 0.3325), (0.4274, 0.08237, 0.3255), (0.4114, 0.05561, 0.3569), (0.4002, 0.03914, 0.3497), (0.3871, 0.02486, 0.3426), (0.3725, 0.01321, 0.3358), (0.3569, 0.004552, 0.3295), (0.3408, -0.000835, 0.3238), (0.3245, -0.002782, 0.3189), (0.3088, -0.001219, 0.3148), (0.294, 0.003816, 0.3117), (0.2805, 0.01218, 0.3096), (0.2689, 0.02363, 0.3085), (0.2595, 0.03782, 0.3084), (0.2525, 0.05434, 0.3092), (0.2482, 0.07269, 0.311), (0.2467, 0.09233, 0.3135), (0.2481, 0.1127, 0.3168), (0.2524, 0.1331, 0.3205), (0.2593, 0.153, 0.3247), (0.2688, 0.1718, 0.329), (0.2805, 0.1889, 0.3334), (0.2941, 0.2038, 0.3377), (0.3092, 0.2161, 0.3416), (0.3254, 0.2254, 0.345), (0.342, 0.2314, 0.3479), (0.3588, 0.234, 0.3499), (0.3751, 0.2331, 0.3511), (0.3904, 0.2287, 0.3514), (0.4043, 0.2209, 0.3506), (0.4165, 0.2101, 0.3489), (0.4265, 0.1966, 0.3461), (0.434, 0.1807, 0.3424), (0.4388, 0.163, 0.3377), (0.4408, 0.144, 0.3323), (0.4399, 0.1243, 0.3262), (0.4362, 0.1045, 0.3196), (0.4297, 0.08524, 0.3126), (0.425, 0.05122, 0.3409), (0.4121, 0.03232, 0.3329), (0.3971, 0.01593, 0.3249), (0.3804, 0.002551, 0.3174), (0.3625, -0.007401, 0.3104), (0.3439, -0.01361, 0.3041), (0.3253, -0.01589, 0.2986), (0.3073, -0.01414, 0.2942), (0.2902, -0.008428, 0.2908), (0.2748, 0.001098, 0.2886), (0.2615, 0.01415, 0.2876), (0.2506, 0.03035, 0.2876), (0.2426, 0.04921, 0.2888), (0.2377, 0.07017, 0.2911), (0.2359, 0.0926, 0.2942), (0.2375, 0.1158, 0.2981), (0.2423, 0.1392, 0.3026), (0.2503, 0.1619, 0.3076), (0.2611, 0.1833, 0.3128), (0.2745, 0.2029, 0.318), (0.29, 0.2199, 0.3231), (0.3073, 0.2339, 0.3278), (0.3257, 0.2445, 0.3319), (0.3447, 0.2514, 0.3353), (0.3638, 0.2543, 0.3379), (0.3824, 0.2532, 0.3395), (0.4, 0.2481, 0.34), (0.4159, 0.2392, 0.3393), (0.4297, 0.2268, 0.3375), (0.4411, 0.2112, 0.3346), (0.4497, 0.193, 0.3305), (0.4551, 0.1727, 0.3254), (0.4574, 0.1509, 0.3194), (0.4563, 0.1283, 0.3126), (0.452, 0.1056, 0.3053), (0.4446, 0.08352, 0.2974), (0.4261, 0.05265, 0.3345), (0.4133, 0.03376, 0.3264), (0.3982, 0.01737, 0.3185), (0.3815, 0.003988, 0.3109), (0.3636, -0.005965, 0.3039), (0.3451, -0.01218, 0.2976), (0.3265, -0.01445, 0.2922), (0.3084, -0.01271, 0.2877), (0.2914, -0.006992, 0.2844), (0.276, 0.002535, 0.2822), (0.2627, 0.01559, 0.2811), (0.2518, 0.03179, 0.2812), (0.2438, 0.05065, 0.2824), (0.2388, 0.07161, 0.2846), (0.2371, 0.09403, 0.2878), (0.2387, 0.1173, 0.2917), (0.2435, 0.1406, 0.2962), (0.2514, 0.1633, 0.3011), (0.2623, 0.1848, 0.3063), (0.2756, 0.2043, 0.3116), (0.2912, 0.2213, 0.3166), (0.3084, 0.2354, 0.3213), (0.3268, 0.2459, 0.3255), (0.3459, 0.2528, 0.3289), (0.365, 0.2557, 0.3315), (0.3836, 0.2546, 0.333), (0.4011, 0.2495, 0.3335), (0.417, 0.2406, 0.3329), (0.4309, 0.2282, 0.3311), (0.4423, 0.2127, 0.3281), (0.4508, 0.1944, 0.3241), (0.4563, 0.1741, 0.319), (0.4585, 0.1523, 0.313), (0.4575, 0.1297, 0.3062), (0.4532, 0.1071, 0.2988), (0.4458, 0.08496, 0.291), (0.4184, 0.06423, 0.3182), (0.4072, 0.04776, 0.311), (0.3941, 0.03348, 0.3039), (0.3795, 0.02183, 0.2971), (0.3639, 0.01317, 0.2908), (0.3478, 0.007784, 0.2851), (0.3316, 0.005837, 0.2802), (0.3158, 0.0074, 0.2761), (0.301, 0.01244, 0.273), (0.2875, 0.0208, 0.2709), (0.2759, 0.03225, 0.2698), (0.2665, 0.04644, 0.2697), (0.2595, 0.06296, 0.2705), (0.2552, 0.08131, 0.2723), (0.2537, 0.1009, 0.2749), (0.2551, 0.1213, 0.2781), (0.2594, 0.1417, 0.2819), (0.2663, 0.1616, 0.286), (0.2758, 0.1804, 0.2904), (0.2875, 0.1975, 0.2948), (0.3012, 0.2124, 0.299), (0.3163, 0.2247, 0.3029), (0.3324, 0.234, 0.3064), (0.3491, 0.24, 0.3092), (0.3658, 0.2426, 0.3112), (0.3821, 0.2417, 0.3124), (0.3974, 0.2373, 0.3127), (0.4114, 0.2296, 0.3119), (0.4235, 0.2187, 0.3102), (0.4335, 0.2052, 0.3074), (0.441, 0.1893, 0.3037), (0.4458, 0.1716, 0.2991), (0.4478, 0.1526, 0.2936), (0.4469, 0.1329, 0.2875), (0.4432, 0.1131, 0.2809), (0.4367, 0.09386, 0.2739), (0.4207, 0.0671, 0.3053), (0.4095, 0.05063, 0.2981), (0.3964, 0.03635, 0.291), (0.3819, 0.0247, 0.2842), (0.3663, 0.01604, 0.2779), (0.3501, 0.01066, 0.2722), (0.3339, 0.00871, 0.2673), (0.3181, 0.01027, 0.2632), (0.3033, 0.01531, 0.2601), (0.2899, 0.02367, 0.258), (0.2783, 0.03512, 0.2569), (0.2688, 0.04931, 0.2568), (0.2618, 0.06583, 0.2576), (0.2575, 0.08418, 0.2594), (0.2561, 0.1038, 0.262), (0.2575, 0.1241, 0.2652), (0.2617, 0.1446, 0.269), (0.2687, 0.1645, 0.2731), (0.2782, 0.1833, 0.2775), (0.2899, 0.2004, 0.2819), (0.3035, 0.2153, 0.2861), (0.3186, 0.2276, 0.29), (0.3347, 0.2369, 0.2935), (0.3514, 0.2429, 0.2963), (0.3681, 0.2455, 0.2983), (0.3844, 0.2446, 0.2995), (0.3997, 0.2402, 0.2998), (0.4137, 0.2324, 0.299), (0.4258, 0.2216, 0.2973), (0.4358, 0.2081, 0.2945), (0.4433, 0.1922, 0.2908), (0.4481, 0.1745, 0.2862), (0.4501, 0.1555, 0.2807), (0.4492, 0.1358, 0.2746), (0.4455, 0.116, 0.268), (0.4391, 0.09674, 0.261), (0.4343, 0.06271, 0.2894), (0.4214, 0.04381, 0.2813), (0.4064, 0.02742, 0.2734), (0.3897, 0.01404, 0.2658), (0.3718, 0.004091, 0.2588), (0.3533, -0.002122, 0.2525), (0.3347, -0.004396, 0.2471), (0.3166, -0.002653, 0.2426), (0.2996, 0.003064, 0.2393), (0.2842, 0.01259, 0.237), (0.2708, 0.02565, 0.236), (0.26, 0.04185, 0.2361), (0.252, 0.06071, 0.2373), (0.247, 0.08166, 0.2395), (0.2453, 0.1041, 0.2426), (0.2469, 0.1273, 0.2465), (0.2517, 0.1506, 0.2511), (0.2596, 0.1734, 0.256), (0.2704, 0.1948, 0.2612), (0.2838, 0.2144, 0.2664), (0.2994, 0.2314, 0.2715), (0.3166, 0.2454, 0.2762), (0.335, 0.256, 0.2803), (0.3541, 0.2629, 0.2838), (0.3732, 0.2658, 0.2863), (0.3918, 0.2647, 0.2879), (0.4093, 0.2596, 0.2884), (0.4252, 0.2507, 0.2878), (0.4391, 0.2383, 0.286), (0.4505, 0.2227, 0.283), (0.459, 0.2045, 0.2789), (0.4645, 0.1842, 0.2739), (0.4667, 0.1624, 0.2679), (0.4657, 0.1398, 0.2611), (0.4614, 0.1171, 0.2537), (0.4539, 0.09502, 0.2459), (0.4355, 0.06415, 0.2829), (0.4226, 0.04525, 0.2748), (0.4076, 0.02886, 0.2669), (0.3909, 0.01548, 0.2594), (0.373, 0.005527, 0.2523), (0.3544, -0.0006853, 0.246), (0.3358, -0.002959, 0.2406), (0.3178, -0.001217, 0.2362), (0.3008, 0.0045, 0.2328), (0.2854, 0.01403, 0.2306), (0.272, 0.02708, 0.2295), (0.2612, 0.04328, 0.2296), (0.2531, 0.06214, 0.2308), (0.2482, 0.0831, 0.2331), (0.2465, 0.1055, 0.2362), (0.248, 0.1288, 0.2401), (0.2529, 0.1521, 0.2446), (0.2608, 0.1748, 0.2496), (0.2716, 0.1963, 0.2548), (0.285, 0.2158, 0.26), (0.3005, 0.2328, 0.2651), (0.3178, 0.2468, 0.2698), (0.3362, 0.2574, 0.2739), (0.3552, 0.2643, 0.2773), (0.3743, 0.2672, 0.2799), (0.3929, 0.2661, 0.2815), (0.4105, 0.261, 0.282), (0.4264, 0.2521, 0.2813), (0.4403, 0.2397, 0.2795), (0.4516, 0.2242, 0.2766), (0.4602, 0.2059, 0.2725), (0.4656, 0.1856, 0.2674), (0.4679, 0.1638, 0.2614), (0.4668, 0.1412, 0.2546), (0.4625, 0.1185, 0.2472), (0.4551, 0.09645, 0.2394), (0.4277, 0.07572, 0.2667), (0.4165, 0.05925, 0.2594), (0.4035, 0.04497, 0.2523), (0.3889, 0.03332, 0.2455), (0.3733, 0.02466, 0.2392), (0.3571, 0.01928, 0.2335), (0.3409, 0.01733, 0.2286), (0.3251, 0.01889, 0.2246), (0.3103, 0.02393, 0.2214), (0.2969, 0.03229, 0.2193), (0.2853, 0.04374, 0.2182), (0.2758, 0.05793, 0.2181), (0.2688, 0.07445, 0.219), (0.2645, 0.0928, 0.2207), (0.2631, 0.1124, 0.2233), (0.2645, 0.1328, 0.2265), (0.2687, 0.1532, 0.2303), (0.2757, 0.1731, 0.2344), (0.2852, 0.1919, 0.2388), (0.2969, 0.209, 0.2432), (0.3105, 0.2239, 0.2474), (0.3256, 0.2362, 0.2514), (0.3417, 0.2455, 0.2548), (0.3584, 0.2515, 0.2576), (0.3751, 0.2541, 0.2597), (0.3914, 0.2532, 0.2609), (0.4068, 0.2488, 0.2611), (0.4207, 0.241, 0.2604), (0.4328, 0.2302, 0.2586), (0.4428, 0.2167, 0.2558), (0.4503, 0.2008, 0.2521), (0.4551, 0.1831, 0.2475), (0.4571, 0.1641, 0.2421), (0.4562, 0.1444, 0.236), (0.4525, 0.1246, 0.2293), (0.4461, 0.1054, 0.2223), (0.4301, 0.07859, 0.2538), (0.4189, 0.06212, 0.2465), (0.4058, 0.04784, 0.2394), (0.3912, 0.03619, 0.2326), (0.3756, 0.02754, 0.2263), (0.3594, 0.02215, 0.2206), (0.3432, 0.0202, 0.2157), (0.3275, 0.02176, 0.2117), (0.3127, 0.0268, 0.2085), (0.2992, 0.03516, 0.2064), (0.2876, 0.04661, 0.2053), (0.2782, 0.06081, 0.2052), (0.2712, 0.07732, 0.2061), (0.2669, 0.09567, 0.2078), (0.2654, 0.1153, 0.2104), (0.2668, 0.1356, 0.2136), (0.2711, 0.1561, 0.2174), (0.278, 0.176, 0.2216), (0.2875, 0.1947, 0.2259), (0.2992, 0.2119, 0.2303), (0.3128, 0.2268, 0.2345), (0.3279, 0.2391, 0.2385), (0.3441, 0.2484, 0.2419), (0.3607, 0.2544, 0.2447), (0.3775, 0.257, 0.2468), (0.3938, 0.256, 0.248), (0.4091, 0.2516, 0.2482), (0.423, 0.2439, 0.2475), (0.4352, 0.2331, 0.2457), (0.4452, 0.2196, 0.243), (0.4527, 0.2037, 0.2392), (0.4575, 0.186, 0.2346), (0.4595, 0.167, 0.2292), (0.4586, 0.1473, 0.2231), (0.4548, 0.1275, 0.2164), (0.4484, 0.1082, 0.2094), (0.4436, 0.0742, 0.2378), (0.4308, 0.05531, 0.2297), (0.4158, 0.03891, 0.2218), (0.399, 0.02553, 0.2142), (0.3811, 0.01558, 0.2072), (0.3626, 0.00937, 0.2009), (0.344, 0.007096, 0.1955), (0.3259, 0.008839, 0.1911), (0.3089, 0.01456, 0.1877), (0.2935, 0.02408, 0.1855), (0.2802, 0.03714, 0.1844), (0.2693, 0.05334, 0.1845), (0.2613, 0.0722, 0.1857), (0.2564, 0.09315, 0.1879), (0.2546, 0.1156, 0.1911), (0.2562, 0.1388, 0.195), (0.261, 0.1621, 0.1995), (0.269, 0.1849, 0.2045), (0.2798, 0.2063, 0.2096), (0.2932, 0.2259, 0.2149), (0.3087, 0.2429, 0.2199), (0.3259, 0.2569, 0.2246), (0.3444, 0.2675, 0.2288), (0.3634, 0.2743, 0.2322), (0.3825, 0.2773, 0.2348), (0.4011, 0.2762, 0.2363), (0.4186, 0.2711, 0.2368), (0.4346, 0.2622, 0.2362), (0.4484, 0.2498, 0.2344), (0.4598, 0.2342, 0.2314), (0.4684, 0.216, 0.2274), (0.4738, 0.1957, 0.2223), (0.4761, 0.1739, 0.2163), (0.475, 0.1513, 0.2095), (0.4707, 0.1286, 0.2021), (0.4633, 0.1065, 0.1943), (0.4448, 0.07564, 0.2314), (0.432, 0.05674, 0.2233), (0.4169, 0.04035, 0.2154), (0.4002, 0.02697, 0.2078), (0.3823, 0.01702, 0.2008), (0.3638, 0.01081, 0.1945), (0.3452, 0.008532, 0.1891), (0.3271, 0.01028, 0.1846), (0.3101, 0.01599, 0.1813), (0.2947, 0.02552, 0.179), (0.2814, 0.03857, 0.178), (0.2705, 0.05477, 0.1781), (0.2625, 0.07363, 0.1793), (0.2575, 0.09459, 0.1815), (0.2558, 0.117, 0.1846), (0.2574, 0.1402, 0.1885), (0.2622, 0.1636, 0.1931), (0.2701, 0.1863, 0.198), (0.281, 0.2078, 0.2032), (0.2943, 0.2273, 0.2084), (0.3099, 0.2443, 0.2135), (0.3271, 0.2583, 0.2182), (0.3455, 0.2689, 0.2223), (0.3646, 0.2758, 0.2258), (0.3837, 0.2787, 0.2283), (0.4023, 0.2776, 0.2299), (0.4198, 0.2725, 0.2304), (0.4357, 0.2636, 0.2298), (0.4496, 0.2512, 0.2279), (0.461, 0.2356, 0.225), (0.4695, 0.2174, 0.2209), (0.4743, 0.1968, 0.2156), (0.475, 0.1748, 0.2093), (0.4725, 0.1526, 0.2024), (0.4669, 0.131, 0.195), (0.4585, 0.1106, 0.1874), (0.4371, 0.08721, 0.2151), (0.4259, 0.07074, 0.2079), (0.4128, 0.05646, 0.2007), (0.3982, 0.04481, 0.194), (0.3826, 0.03615, 0.1876), (0.3665, 0.03077, 0.182), (0.3503, 0.02882, 0.177), (0.3345, 0.03038, 0.173), (0.3197, 0.03542, 0.1699), (0.3062, 0.04378, 0.1677), (0.2946, 0.05523, 0.1666), (0.2852, 0.06942, 0.1665), (0.2782, 0.08594, 0.1674), (0.2739, 0.1043, 0.1692), (0.2724, 0.1239, 0.1717), (0.2738, 0.1443, 0.175), (0.2781, 0.1647, 0.1787), (0.285, 0.1846, 0.1829), (0.2945, 0.2034, 0.1872), (0.3062, 0.2205, 0.1916), (0.3199, 0.2354, 0.1959), (0.3349, 0.2477, 0.1998), (0.3511, 0.257, 0.2032), (0.3678, 0.263, 0.206), (0.3845, 0.2656, 0.2081), (0.4008, 0.2647, 0.2093), (0.4161, 0.2603, 0.2095), (0.4301, 0.2525, 0.2088), (0.4422, 0.2417, 0.207), (0.4513, 0.2274, 0.204), (0.4573, 0.2107, 0.1998), (0.4606, 0.1928, 0.1948), (0.461, 0.1743, 0.1892), (0.4587, 0.1557, 0.1831), (0.4538, 0.1377, 0.1767), (0.4466, 0.1207, 0.17), (0.4394, 0.09008, 0.2022), (0.4282, 0.07361, 0.195), (0.4151, 0.05933, 0.1879), (0.4006, 0.04768, 0.1811), (0.385, 0.03903, 0.1748), (0.3688, 0.03364, 0.1691), (0.3526, 0.03169, 0.1642), (0.3368, 0.03326, 0.1601), (0.322, 0.03829, 0.157), (0.3086, 0.04666, 0.1549), (0.297, 0.0581, 0.1538), (0.2875, 0.0723, 0.1537), (0.2805, 0.08882, 0.1545), (0.2762, 0.1072, 0.1563), (0.2748, 0.1268, 0.1588), (0.2762, 0.1471, 0.1621), (0.2804, 0.1676, 0.1658), (0.2874, 0.1875, 0.17), (0.2969, 0.2062, 0.1743), (0.3086, 0.2233, 0.1787), (0.3227, 0.2374, 0.1829), (0.3382, 0.248, 0.1865), (0.3542, 0.2553, 0.1895), (0.3702, 0.2593, 0.1917), (0.3857, 0.2599, 0.1931), (0.4003, 0.2573, 0.1936), (0.4136, 0.2515, 0.1932), (0.4251, 0.2431, 0.1918), (0.4347, 0.2322, 0.1896), (0.442, 0.2193, 0.1865), (0.447, 0.205, 0.1827), (0.4496, 0.1896, 0.1782), (0.4498, 0.1738, 0.1731), (0.4476, 0.1581, 0.1677), (0.4433, 0.143, 0.162), (0.4371, 0.1289, 0.1562), (0.4518, 0.08657, 0.1862), (0.4382, 0.06909, 0.1783), (0.4228, 0.05454, 0.1707), (0.4062, 0.04329, 0.1637), (0.3891, 0.03562, 0.1573), (0.3718, 0.03166, 0.1517), (0.355, 0.03144, 0.1471), (0.3392, 0.03486, 0.1434), (0.3249, 0.04172, 0.1408), (0.3124, 0.05171, 0.1392), (0.302, 0.06443, 0.1386), (0.2942, 0.07942, 0.139), (0.2889, 0.09615, 0.1402), (0.2864, 0.1141, 0.1422), (0.2866, 0.1325, 0.1448), (0.2893, 0.151, 0.1479), (0.2946, 0.169, 0.1513), (0.302, 0.1858, 0.1548), (0.3114, 0.2011, 0.1584), (0.3223, 0.2145, 0.1618), (0.3344, 0.2255, 0.1649), (0.3472, 0.2339, 0.1675), (0.3603, 0.2397, 0.1697), (0.3734, 0.2426, 0.1711), (0.386, 0.2428, 0.1719), (0.3977, 0.2404, 0.1719), (0.4083, 0.2355, 0.1712), (0.4174, 0.2285, 0.1698), (0.4248, 0.2196, 0.1676), (0.4304, 0.2092, 0.1647), (0.4341, 0.1978, 0.1613), (0.4359, 0.1857, 0.1574), (0.4357, 0.1733, 0.153), (0.4338, 0.1612, 0.1484), (0.4302, 0.1496, 0.1437), (0.4252, 0.139, 0.1388), (0.4477, 0.09196, 0.1797), (0.4349, 0.07567, 0.1722), (0.4205, 0.06217, 0.165), (0.405, 0.05178, 0.1584), (0.3889, 0.04475, 0.1523), (0.3728, 0.0412, 0.1471), (0.3572, 0.04114, 0.1427), (0.3426, 0.04447, 0.1392), (0.3293, 0.05099, 0.1367), (0.3178, 0.06041, 0.1352), (0.3083, 0.07234, 0.1346), (0.3011, 0.08633, 0.1348), (0.2964, 0.1019, 0.1359), (0.2942, 0.1185, 0.1376), (0.2945, 0.1356, 0.14), (0.2972, 0.1527, 0.1427), (0.3022, 0.1692, 0.1457), (0.3091, 0.1847, 0.1489), (0.3178, 0.1986, 0.152), (0.3279, 0.2107, 0.155), (0.339, 0.2207, 0.1577), (0.3508, 0.2283, 0.16), (0.3628, 0.2334, 0.1617), (0.3747, 0.236, 0.1629), (0.3861, 0.236, 0.1634), (0.3967, 0.2337, 0.1633), (0.4062, 0.2291, 0.1624), (0.4143, 0.2227, 0.1609), (0.4209, 0.2146, 0.1588), (0.4258, 0.2052, 0.156), (0.429, 0.1949, 0.1527), (0.431, 0.1842, 0.15), (0.432, 0.1732, 0.1477), (0.4314, 0.1617, 0.145), (0.4291, 0.1502, 0.142), (0.4375, 0.1054, 0.1634), (0.4267, 0.09214, 0.1569), (0.4147, 0.08124, 0.1508), (0.4018, 0.073, 0.1451), (0.3886, 0.06757, 0.1399), (0.3755, 0.06504, 0.1354), (0.3628, 0.06539, 0.1316), (0.351, 0.0685, 0.1287), (0.3404, 0.07418, 0.1265), (0.3314, 0.08215, 0.125), (0.324, 0.09209, 0.1244), (0.3186, 0.1036, 0.1244), (0.3152, 0.1163, 0.125), (0.3138, 0.1297, 0.1262), (0.3144, 0.1433, 0.1278), (0.3169, 0.1568, 0.1297), (0.3211, 0.1697, 0.1318), (0.3269, 0.1817, 0.134), (0.3339, 0.1923, 0.1361), (0.3419, 0.2015, 0.138), (0.3499, 0.2096, 0.1409), (0.3584, 0.2165, 0.144), (0.3675, 0.2216, 0.1468), (0.3769, 0.2249, 0.1492), (0.3863, 0.2262, 0.1512), (0.3954, 0.2254, 0.1527), (0.4041, 0.2227, 0.1537), (0.4119, 0.2181, 0.154), (0.4187, 0.2118, 0.1539), (0.4243, 0.2038, 0.1531), (0.4284, 0.1946, 0.1518), (0.4293, 0.1162, 0.1504), (0.4201, 0.1053, 0.1447), (0.41, 0.09651, 0.1394), (0.3993, 0.08997, 0.1344), (0.3884, 0.08583, 0.13), (0.3776, 0.08412, 0.1261), (0.3673, 0.08479, 0.1228), (0.3578, 0.08772, 0.1202), (0.3493, 0.09272, 0.1182), (0.3422, 0.09955, 0.1169), (0.3366, 0.1079, 0.1162), (0.3314, 0.1163, 0.1167), (0.3272, 0.1255, 0.1181), (0.3246, 0.1359, 0.1199), (0.3236, 0.1469, 0.1222), (0.3243, 0.1584, 0.1248), (0.3266, 0.1699, 0.1278), (0.3304, 0.1811, 0.131), (0.3357, 0.1916, 0.1343), (0.3422, 0.2013, 0.1377), (0.42, 0.1285, 0.1355), (0.4134, 0.1189, 0.1322), (0.4058, 0.1105, 0.1289), (0.3973, 0.1036, 0.1259), (0.3882, 0.09851, 0.1231), (0.3788, 0.09524, 0.1207), (0.3694, 0.09395, 0.1187), (0.3602, 0.09466, 0.1172), (0.3516, 0.09736, 0.1162), (0.3437, 0.102, 0.1158), (0.3369, 0.1083, 0.116)], [], [(117, 1, 0), (117, 2, 1), (117, 3, 2), (117, 4, 3), (117, 5, 4), (117, 188, 5), (1, 7, 6, 0), (2, 8, 7, 1), (3, 9, 8, 2), (4, 10, 9, 3), (5, 11, 10, 4), (188, 12, 11, 5), (7, 14, 13, 6), (8, 15, 14, 7), (9, 16, 15, 8), (10, 17, 16, 9), (11, 18, 17, 10), (12, 19, 18, 11), (14, 21, 20, 13), (15, 22, 21, 14), (16, 23, 22, 15), (17, 24, 23, 16), (18, 25, 24, 17), (19, 26, 25, 18), (21, 27, 69, 20), (22, 28, 27, 21), (23, 29, 28, 22), (24, 30, 29, 23), (25, 31, 30, 24), (26, 213, 31, 25), (27, 32, 76, 69), (28, 33, 32, 27), (29, 34, 33, 28), (30, 35, 34, 29), (31, 36, 35, 30), (213, 220, 36, 31), (32, 250, 37, 76), (33, 38, 250, 32), (34, 251, 38, 33), (35, 252, 251, 34), (36, 39, 252, 35), (220, 229, 39, 36), (117, 40, 87), (117, 41, 40), (117, 42, 41), (117, 43, 42), (117, 44, 43), (117, 0, 44), (40, 46, 45, 87), (41, 47, 46, 40), (42, 48, 47, 41), (43, 49, 48, 42), (44, 50, 49, 43), (0, 6, 50, 44), (46, 52, 51, 45), (47, 53, 52, 46), (48, 54, 53, 47), (49, 55, 54, 48), (50, 56, 55, 49), (6, 13, 56, 50), (52, 58, 57, 51), (53, 59, 58, 52), (54, 60, 59, 53), (55, 61, 60, 54), (56, 62, 61, 55), (13, 20, 62, 56), (58, 64, 63, 57), (59, 65, 64, 58), (60, 66, 65, 59), (61, 67, 66, 60), (62, 68, 67, 61), (20, 69, 68, 62), (64, 71, 70, 63), (65, 72, 71, 64), (66, 73, 72, 65), (67, 74, 73, 66), (68, 75, 74, 67), (69, 76, 75, 68), (71, 249, 248, 70), (72, 77, 249, 71), (73, 78, 77, 72), (74, 79, 78, 73), (75, 80, 79, 74), (76, 37, 80, 75), (117, 82, 81), (117, 83, 82), (117, 84, 83), (117, 85, 84), (117, 86, 85), (117, 87, 86), (82, 89, 88, 81), (83, 90, 89, 82), (84, 91, 90, 83), (85, 92, 91, 84), (86, 93, 92, 85), (87, 45, 93, 86), (89, 95, 94, 88), (90, 96, 95, 89), (91, 97, 96, 90), (92, 98, 97, 91), (93, 99, 98, 92), (45, 51, 99, 93), (95, 101, 100, 94), (96, 102, 101, 95), (97, 103, 102, 96), (98, 104, 103, 97), (99, 105, 104, 98), (51, 57, 105, 99), (101, 106, 145, 100), (102, 107, 106, 101), (103, 108, 107, 102), (104, 109, 108, 103), (105, 110, 109, 104), (57, 63, 110, 105), (106, 111, 151, 145), (107, 112, 111, 106), (108, 113, 112, 107), (109, 114, 113, 108), (110, 115, 114, 109), (63, 70, 115, 110), (111, 116, 243, 151), (112, 244, 116, 111), (113, 245, 244, 112), (114, 246, 245, 113), (115, 247, 246, 114), (70, 248, 247, 115), (117, 118, 158), (117, 119, 118), (117, 120, 119), (117, 121, 120), (117, 122, 121), (117, 81, 122), (118, 123, 164, 158), (119, 124, 123, 118), (120, 125, 124, 119), (121, 126, 125, 120), (122, 127, 126, 121), (81, 88, 127, 122), (123, 129, 128, 164), (124, 130, 129, 123), (125, 131, 130, 124), (126, 132, 131, 125), (127, 133, 132, 126), (88, 94, 133, 127), (129, 134, 175, 128), (130, 135, 134, 129), (131, 136, 135, 130), (132, 137, 136, 131), (133, 138, 137, 132), (94, 100, 138, 133), (134, 140, 139, 175), (135, 141, 140, 134), (136, 142, 141, 135), (137, 143, 142, 136), (138, 144, 143, 137), (100, 145, 144, 138), (140, 146, 186, 139), (141, 147, 146, 140), (142, 148, 147, 141), (143, 149, 148, 142), (144, 150, 149, 143), (145, 151, 150, 144), (146, 239, 238, 186), (147, 240, 239, 146), (148, 241, 240, 147), (149, 242, 241, 148), (150, 152, 242, 149), (151, 243, 152, 150), (117, 153, 194), (117, 154, 153), (117, 155, 154), (117, 156, 155), (117, 157, 156), (117, 158, 157), (153, 159, 200, 194), (154, 160, 159, 153), (155, 161, 160, 154), (156, 162, 161, 155), (157, 163, 162, 156), (158, 164, 163, 157), (159, 165, 206, 200), (160, 166, 165, 159), (161, 167, 166, 160), (162, 168, 167, 161), (163, 169, 168, 162), (164, 128, 169, 163), (165, 170, 212, 206), (166, 171, 170, 165), (167, 172, 171, 166), (168, 173, 172, 167), (169, 174, 173, 168), (128, 175, 174, 169), (170, 176, 219, 212), (171, 177, 176, 170), (172, 178, 177, 171), (173, 179, 178, 172), (174, 180, 179, 173), (175, 139, 180, 174), (176, 181, 226, 219), (177, 182, 181, 176), (178, 183, 182, 177), (179, 184, 183, 178), (180, 185, 184, 179), (139, 186, 185, 180), (181, 234, 233, 226), (182, 187, 234, 181), (183, 235, 187, 182), (184, 236, 235, 183), (185, 237, 236, 184), (186, 238, 237, 185), (117, 189, 188), (117, 190, 189), (117, 191, 190), (117, 192, 191), (117, 193, 192), (117, 194, 193), (189, 195, 12, 188), (190, 196, 195, 189), (191, 197, 196, 190), (192, 198, 197, 191), (193, 199, 198, 192), (194, 200, 199, 193), (195, 201, 19, 12), (196, 202, 201, 195), (197, 203, 202, 196), (198, 204, 203, 197), (199, 205, 204, 198), (200, 206, 205, 199), (201, 207, 26, 19), (202, 208, 207, 201), (203, 209, 208, 202), (204, 210, 209, 203), (205, 211, 210, 204), (206, 212, 211, 205), (207, 214, 213, 26), (208, 215, 214, 207), (209, 216, 215, 208), (210, 217, 216, 209), (211, 218, 217, 210), (212, 219, 218, 211), (214, 221, 220, 213), (215, 222, 221, 214), (216, 223, 222, 215), (217, 224, 223, 216), (218, 225, 224, 217), (219, 226, 225, 218), (221, 230, 229, 220), (222, 231, 230, 221), (223, 227, 231, 222), (224, 232, 227, 223), (225, 228, 232, 224), (226, 233, 228, 225), (230, 254, 253, 229), (231, 255, 254, 230), (227, 256, 255, 231), (232, 257, 256, 227), (228, 258, 257, 232), (233, 259, 258, 228), (234, 260, 259, 233), (187, 261, 260, 234), (235, 262, 261, 187), (236, 263, 262, 235), (237, 264, 263, 236), (238, 265, 264, 237), (239, 266, 265, 238), (240, 267, 266, 239), (241, 268, 267, 240), (242, 269, 268, 241), (152, 270, 269, 242), (243, 271, 270, 152), (116, 272, 271, 243), (244, 273, 272, 116), (245, 274, 273, 244), (246, 275, 274, 245), (247, 276, 275, 246), (248, 277, 276, 247), (249, 278, 277, 248), (77, 279, 278, 249), (78, 280, 279, 77), (79, 281, 280, 78), (80, 282, 281, 79), (37, 283, 282, 80), (250, 284, 283, 37), (38, 285, 284, 250), (251, 286, 285, 38), (252, 287, 286, 251), (39, 288, 287, 252), (229, 253, 288, 39), (285, 289, 284), (286, 290, 289, 285), (287, 291, 290, 286), (288, 292, 291, 287), (253, 293, 292, 288), (274, 294, 273), (275, 295, 294, 274), (276, 296, 295, 275), (277, 297, 296, 276), (278, 298, 297, 277), (279, 299, 298, 278), (280, 300, 299, 279), (281, 301, 300, 280), (282, 302, 301, 281), (283, 303, 302, 282), (284, 304, 303, 283), (289, 305, 304, 284), (290, 306, 305, 289), (291, 307, 306, 290), (292, 308, 307, 291), (293, 309, 308, 292), (265, 310, 264), (266, 311, 310, 265), (267, 312, 311, 266), (268, 313, 312, 267), (269, 314, 313, 268), (270, 315, 314, 269), (271, 316, 315, 270), (272, 317, 316, 271), (273, 318, 317, 272), (294, 319, 318, 273), (295, 320, 319, 294), (296, 321, 320, 295), (297, 322, 321, 296), (298, 323, 322, 297), (299, 324, 323, 298), (300, 325, 324, 299), (301, 326, 325, 300), (302, 327, 326, 301), (303, 328, 327, 302), (304, 329, 328, 303), (305, 330, 329, 304), (306, 331, 330, 305), (307, 332, 331, 306), (308, 333, 332, 307), (309, 334, 333, 308), (254, 335, 253), (255, 336, 335, 254), (256, 337, 336, 255), (257, 338, 337, 256), (258, 339, 338, 257), (259, 340, 339, 258), (260, 341, 340, 259), (261, 342, 341, 260), (262, 343, 342, 261), (263, 344, 343, 262), (264, 345, 344, 263), (310, 346, 345, 264), (311, 347, 346, 310), (312, 348, 347, 311), (313, 349, 348, 312), (314, 350, 349, 313), (315, 351, 350, 314), (316, 352, 351, 315), (317, 353, 352, 316), (318, 354, 353, 317), (319, 355, 354, 318), (320, 356, 355, 319), (321, 357, 356, 320), (322, 358, 357, 321), (323, 359, 358, 322), (324, 360, 359, 323), (325, 361, 360, 324), (326, 362, 361, 325), (327, 363, 362, 326), (328, 364, 363, 327), (329, 365, 364, 328), (330, 366, 365, 329), (331, 367, 366, 330), (332, 368, 367, 331), (333, 369, 368, 332), (334, 370, 369, 333), (335, 371, 293, 253), (336, 372, 371, 335), (337, 373, 372, 336), (338, 374, 373, 337), (339, 375, 374, 338), (340, 376, 375, 339), (341, 377, 376, 340), (342, 378, 377, 341), (343, 379, 378, 342), (344, 380, 379, 343), (345, 381, 380, 344), (346, 382, 381, 345), (347, 383, 382, 346), (348, 384, 383, 347), (349, 385, 384, 348), (350, 386, 385, 349), (351, 387, 386, 350), (352, 388, 387, 351), (353, 389, 388, 352), (354, 390, 389, 353), (355, 391, 390, 354), (356, 392, 391, 355), (357, 393, 392, 356), (358, 394, 393, 357), (359, 395, 394, 358), (360, 396, 395, 359), (361, 397, 396, 360), (362, 398, 397, 361), (363, 399, 398, 362), (364, 400, 399, 363), (365, 401, 400, 364), (366, 402, 401, 365), (367, 403, 402, 366), (368, 404, 403, 367), (369, 405, 404, 368), (370, 406, 405, 369), (371, 407, 309, 293), (372, 408, 407, 371), (373, 409, 408, 372), (374, 410, 409, 373), (375, 411, 410, 374), (376, 412, 411, 375), (377, 413, 412, 376), (378, 414, 413, 377), (379, 415, 414, 378), (380, 416, 415, 379), (381, 417, 416, 380), (382, 418, 417, 381), (383, 419, 418, 382), (384, 420, 419, 383), (385, 421, 420, 384), (386, 422, 421, 385), (387, 423, 422, 386), (388, 424, 423, 387), (389, 425, 424, 388), (390, 426, 425, 389), (391, 427, 426, 390), (392, 428, 427, 391), (393, 429, 428, 392), (394, 430, 429, 393), (395, 431, 430, 394), (396, 432, 431, 395), (397, 433, 432, 396), (398, 434, 433, 397), (399, 435, 434, 398), (400, 436, 435, 399), (401, 437, 436, 400), (402, 438, 437, 401), (403, 439, 438, 402), (404, 440, 439, 403), (405, 441, 440, 404), (406, 442, 441, 405), (407, 443, 334, 309), (408, 444, 443, 407), (409, 445, 444, 408), (410, 446, 445, 409), (411, 447, 446, 410), (412, 448, 447, 411), (413, 449, 448, 412), (414, 450, 449, 413), (415, 451, 450, 414), (416, 452, 451, 415), (417, 453, 452, 416), (418, 454, 453, 417), (419, 455, 454, 418), (420, 456, 455, 419), (421, 457, 456, 420), (422, 458, 457, 421), (423, 459, 458, 422), (424, 460, 459, 423), (425, 461, 460, 424), (426, 462, 461, 425), (427, 463, 462, 426), (428, 464, 463, 427), (429, 465, 464, 428), (430, 466, 465, 429), (431, 467, 466, 430), (432, 468, 467, 431), (433, 469, 468, 432), (434, 470, 469, 433), (435, 471, 470, 434), (436, 472, 471, 435), (437, 473, 472, 436), (438, 474, 473, 437), (439, 475, 474, 438), (440, 476, 475, 439), (441, 477, 476, 440), (442, 478, 477, 441), (443, 479, 370, 334), (444, 480, 479, 443), (445, 481, 480, 444), (446, 482, 481, 445), (447, 483, 482, 446), (448, 484, 483, 447), (449, 485, 484, 448), (450, 486, 485, 449), (451, 487, 486, 450), (452, 488, 487, 451), (453, 489, 488, 452), (454, 490, 489, 453), (455, 491, 490, 454), (456, 492, 491, 455), (457, 493, 492, 456), (458, 494, 493, 457), (459, 495, 494, 458), (460, 496, 495, 459), (461, 497, 496, 460), (462, 498, 497, 461), (463, 499, 498, 462), (464, 500, 499, 463), (465, 501, 500, 464), (466, 502, 501, 465), (467, 503, 502, 466), (468, 504, 503, 467), (469, 505, 504, 468), (470, 506, 505, 469), (471, 507, 506, 470), (472, 508, 507, 471), (473, 509, 508, 472), (474, 510, 509, 473), (475, 511, 510, 474), (476, 512, 511, 475), (477, 513, 512, 476), (478, 514, 513, 477), (479, 515, 406, 370), (480, 516, 515, 479), (481, 517, 516, 480), (482, 518, 517, 481), (483, 519, 518, 482), (484, 520, 519, 483), (485, 521, 520, 484), (486, 522, 521, 485), (487, 523, 522, 486), (488, 524, 523, 487), (489, 525, 524, 488), (490, 526, 525, 489), (491, 527, 526, 490), (492, 528, 527, 491), (493, 529, 528, 492), (494, 530, 529, 493), (495, 531, 530, 494), (496, 532, 531, 495), (497, 533, 532, 496), (498, 534, 533, 497), (499, 535, 534, 498), (500, 536, 535, 499), (501, 537, 536, 500), (502, 538, 537, 501), (503, 539, 538, 502), (504, 540, 539, 503), (505, 541, 540, 504), (506, 542, 541, 505), (507, 543, 542, 506), (508, 544, 543, 507), (509, 545, 544, 508), (510, 546, 545, 509), (511, 547, 546, 510), (512, 548, 547, 511), (513, 549, 548, 512), (514, 550, 549, 513), (515, 551, 442, 406), (516, 552, 551, 515), (517, 553, 552, 516), (518, 554, 553, 517), (519, 555, 554, 518), (520, 556, 555, 519), (521, 557, 556, 520), (522, 558, 557, 521), (523, 559, 558, 522), (524, 560, 559, 523), (525, 561, 560, 524), (526, 562, 561, 525), (527, 563, 562, 526), (528, 564, 563, 527), (529, 565, 564, 528), (530, 566, 565, 529), (531, 567, 566, 530), (532, 568, 567, 531), (533, 569, 568, 532), (534, 570, 569, 533), (535, 571, 570, 534), (536, 572, 571, 535), (537, 573, 572, 536), (538, 574, 573, 537), (539, 575, 574, 538), (540, 576, 575, 539), (541, 577, 576, 540), (542, 578, 577, 541), (543, 579, 578, 542), (544, 580, 579, 543), (545, 581, 580, 544), (546, 582, 581, 545), (547, 583, 582, 546), (548, 584, 583, 547), (549, 585, 584, 548), (550, 586, 585, 549), (551, 587, 478, 442), (552, 588, 587, 551), (553, 589, 588, 552), (554, 590, 589, 553), (555, 591, 590, 554), (556, 592, 591, 555), (557, 593, 592, 556), (558, 594, 593, 557), (559, 595, 594, 558), (560, 596, 595, 559), (561, 597, 596, 560), (562, 598, 597, 561), (563, 599, 598, 562), (564, 600, 599, 563), (565, 601, 600, 564), (566, 602, 601, 565), (567, 603, 602, 566), (568, 604, 603, 567), (569, 605, 604, 568), (570, 606, 605, 569), (571, 607, 606, 570), (572, 608, 607, 571), (573, 609, 608, 572), (574, 610, 609, 573), (575, 611, 610, 574), (576, 612, 611, 575), (577, 613, 612, 576), (578, 614, 613, 577), (579, 615, 614, 578), (580, 616, 615, 579), (581, 617, 616, 580), (582, 618, 617, 581), (583, 619, 618, 582), (584, 620, 619, 583), (585, 621, 620, 584), (586, 622, 621, 585), (587, 623, 514, 478), (588, 624, 623, 587), (589, 625, 624, 588), (590, 626, 625, 589), (591, 627, 626, 590), (592, 628, 627, 591), (593, 629, 628, 592), (594, 630, 629, 593), (595, 631, 630, 594), (596, 632, 631, 595), (597, 633, 632, 596), (598, 634, 633, 597), (599, 635, 634, 598), (600, 636, 635, 599), (601, 637, 636, 600), (602, 638, 637, 601), (603, 639, 638, 602), (604, 640, 639, 603), (605, 641, 640, 604), (606, 642, 641, 605), (607, 643, 642, 606), (608, 644, 643, 607), (609, 645, 644, 608), (610, 646, 645, 609), (611, 647, 646, 610), (612, 648, 647, 611), (613, 649, 648, 612), (614, 650, 649, 613), (615, 651, 650, 614), (616, 652, 651, 615), (617, 653, 652, 616), (618, 654, 653, 617), (619, 655, 654, 618), (620, 656, 655, 619), (621, 657, 656, 620), (622, 658, 657, 621), (623, 659, 550, 514), (624, 660, 659, 623), (625, 661, 660, 624), (626, 662, 661, 625), (627, 663, 662, 626), (628, 664, 663, 627), (629, 665, 664, 628), (630, 666, 665, 629), (631, 667, 666, 630), (632, 668, 667, 631), (633, 669, 668, 632), (634, 670, 669, 633), (635, 671, 670, 634), (636, 672, 671, 635), (637, 673, 672, 636), (638, 674, 673, 637), (639, 675, 674, 638), (640, 676, 675, 639), (641, 677, 676, 640), (642, 678, 677, 641), (643, 679, 678, 642), (644, 680, 679, 643), (645, 681, 680, 644), (646, 682, 681, 645), (647, 683, 682, 646), (648, 684, 683, 647), (649, 685, 684, 648), (650, 686, 685, 649), (651, 687, 686, 650), (652, 688, 687, 651), (653, 689, 688, 652), (654, 690, 689, 653), (655, 691, 690, 654), (656, 692, 691, 655), (657, 693, 692, 656), (658, 694, 693, 657), (659, 695, 586, 550), (660, 696, 695, 659), (661, 697, 696, 660), (662, 698, 697, 661), (663, 699, 698, 662), (664, 700, 699, 663), (665, 701, 700, 664), (666, 702, 701, 665), (667, 703, 702, 666), (668, 704, 703, 667), (669, 705, 704, 668), (670, 706, 705, 669), (671, 707, 706, 670), (672, 708, 707, 671), (673, 709, 708, 672), (674, 710, 709, 673), (675, 711, 710, 674), (676, 712, 711, 675), (677, 713, 712, 676), (678, 714, 713, 677), (679, 715, 714, 678), (680, 716, 715, 679), (681, 717, 716, 680), (682, 718, 717, 681), (683, 719, 718, 682), (684, 720, 719, 683), (685, 721, 720, 684), (686, 722, 721, 685), (687, 723, 722, 686), (688, 724, 723, 687), (689, 725, 724, 688), (690, 726, 725, 689), (691, 727, 726, 690), (692, 728, 727, 691), (693, 729, 728, 692), (694, 730, 729, 693), (695, 731, 622, 586), (696, 732, 731, 695), (697, 733, 732, 696), (698, 734, 733, 697), (699, 735, 734, 698), (700, 736, 735, 699), (701, 737, 736, 700), (702, 738, 737, 701), (703, 739, 738, 702), (704, 740, 739, 703), (705, 741, 740, 704), (706, 742, 741, 705), (707, 743, 742, 706), (708, 744, 743, 707), (709, 745, 744, 708), (710, 746, 745, 709), (711, 747, 746, 710), (712, 748, 747, 711), (713, 749, 748, 712), (714, 750, 749, 713), (715, 751, 750, 714), (716, 752, 751, 715), (717, 753, 752, 716), (718, 754, 753, 717), (719, 755, 754, 718), (720, 756, 755, 719), (721, 757, 756, 720), (722, 758, 757, 721), (723, 759, 758, 722), (724, 760, 759, 723), (725, 761, 760, 724), (726, 762, 761, 725), (727, 763, 762, 726), (728, 764, 763, 727), (729, 765, 764, 728), (730, 766, 765, 729), (731, 767, 658, 622), (732, 768, 767, 731), (733, 769, 768, 732), (734, 770, 769, 733), (735, 771, 770, 734), (736, 772, 771, 735), (737, 773, 772, 736), (738, 774, 773, 737), (739, 775, 774, 738), (740, 776, 775, 739), (741, 777, 776, 740), (742, 778, 777, 741), (743, 779, 778, 742), (744, 780, 779, 743), (745, 781, 780, 744), (746, 782, 781, 745), (747, 783, 782, 746), (748, 784, 783, 747), (749, 785, 784, 748), (750, 786, 785, 749), (751, 787, 786, 750), (752, 788, 787, 751), (753, 789, 788, 752), (754, 790, 789, 753), (755, 791, 790, 754), (756, 792, 791, 755), (757, 793, 792, 756), (758, 794, 793, 757), (759, 795, 794, 758), (760, 796, 795, 759), (761, 797, 796, 760), (762, 798, 797, 761), (763, 799, 798, 762), (764, 800, 799, 763), (765, 801, 800, 764), (766, 802, 801, 765), (767, 803, 694, 658), (768, 804, 803, 767), (769, 805, 804, 768), (770, 806, 805, 769), (771, 807, 806, 770), (772, 808, 807, 771), (773, 809, 808, 772), (774, 810, 809, 773), (775, 811, 810, 774), (776, 812, 811, 775), (777, 813, 812, 776), (778, 814, 813, 777), (779, 815, 814, 778), (780, 816, 815, 779), (781, 817, 816, 780), (782, 818, 817, 781), (783, 819, 818, 782), (784, 820, 819, 783), (785, 821, 820, 784), (786, 822, 821, 785), (787, 823, 822, 786), (788, 824, 823, 787), (789, 825, 824, 788), (790, 826, 825, 789), (791, 827, 826, 790), (792, 828, 827, 791), (793, 829, 828, 792), (794, 830, 829, 793), (795, 831, 830, 794), (796, 832, 831, 795), (797, 833, 832, 796), (798, 834, 833, 797), (799, 835, 834, 798), (800, 836, 835, 799), (801, 837, 836, 800), (802, 838, 837, 801), (803, 839, 730, 694), (804, 840, 839, 803), (805, 841, 840, 804), (806, 842, 841, 805), (807, 843, 842, 806), (808, 844, 843, 807), (809, 845, 844, 808), (810, 846, 845, 809), (811, 847, 846, 810), (812, 848, 847, 811), (813, 849, 848, 812), (814, 850, 849, 813), (815, 851, 850, 814), (816, 852, 851, 815), (817, 853, 852, 816), (818, 854, 853, 817), (819, 855, 854, 818), (820, 856, 855, 819), (821, 857, 856, 820), (822, 858, 857, 821), (823, 859, 858, 822), (824, 860, 859, 823), (825, 861, 860, 824), (826, 862, 861, 825), (827, 863, 862, 826), (828, 864, 863, 827), (829, 865, 864, 828), (830, 866, 865, 829), (831, 867, 866, 830), (832, 868, 867, 831), (833, 869, 868, 832), (834, 870, 869, 833), (835, 871, 870, 834), (836, 872, 871, 835), (837, 873, 872, 836), (838, 874, 873, 837), (839, 875, 766, 730), (840, 876, 875, 839), (841, 877, 876, 840), (842, 878, 877, 841), (843, 879, 878, 842), (844, 880, 879, 843), (845, 881, 880, 844), (846, 882, 881, 845), (847, 883, 882, 846), (848, 884, 883, 847), (849, 885, 884, 848), (850, 886, 885, 849), (851, 887, 886, 850), (852, 888, 887, 851), (853, 889, 888, 852), (854, 890, 889, 853), (855, 891, 890, 854), (856, 892, 891, 855), (857, 893, 892, 856), (858, 894, 893, 857), (859, 895, 894, 858), (860, 896, 895, 859), (861, 897, 896, 860), (862, 898, 897, 861), (863, 899, 898, 862), (864, 900, 899, 863), (865, 901, 900, 864), (866, 902, 901, 865), (867, 903, 902, 866), (868, 904, 903, 867), (869, 905, 904, 868), (870, 906, 905, 869), (871, 907, 906, 870), (872, 908, 907, 871), (873, 909, 908, 872), (874, 910, 909, 873), (875, 911, 802, 766), (876, 912, 911, 875), (877, 913, 912, 876), (878, 914, 913, 877), (879, 915, 914, 878), (880, 916, 915, 879), (881, 917, 916, 880), (882, 918, 917, 881), (883, 919, 918, 882), (884, 920, 919, 883), (885, 921, 920, 884), (886, 922, 921, 885), (887, 923, 922, 886), (888, 924, 923, 887), (889, 925, 924, 888), (890, 926, 925, 889), (891, 927, 926, 890), (892, 928, 927, 891), (893, 929, 928, 892), (894, 930, 929, 893), (895, 931, 930, 894), (896, 932, 931, 895), (897, 933, 932, 896), (898, 934, 933, 897), (899, 935, 934, 898), (900, 936, 935, 899), (901, 937, 936, 900), (902, 938, 937, 901), (903, 939, 938, 902), (904, 940, 939, 903), (905, 941, 940, 904), (906, 942, 941, 905), (907, 943, 942, 906), (908, 944, 943, 907), (909, 945, 944, 908), (910, 946, 945, 909), (911, 947, 838, 802), (912, 948, 947, 911), (913, 949, 948, 912), (914, 950, 949, 913), (915, 951, 950, 914), (916, 952, 951, 915), (917, 953, 952, 916), (918, 954, 953, 917), (919, 955, 954, 918), (920, 956, 955, 919), (921, 957, 956, 920), (922, 958, 957, 921), (923, 959, 958, 922), (924, 960, 959, 923), (925, 961, 960, 924), (926, 962, 961, 925), (927, 963, 962, 926), (928, 964, 963, 927), (929, 965, 964, 928), (930, 966, 965, 929), (931, 967, 966, 930), (932, 968, 967, 931), (933, 969, 968, 932), (934, 970, 969, 933), (935, 971, 970, 934), (936, 972, 971, 935), (937, 973, 972, 936), (938, 974, 973, 937), (939, 975, 974, 938), (940, 976, 975, 939), (941, 977, 976, 940), (942, 978, 977, 941), (943, 979, 978, 942), (944, 980, 979, 943), (945, 981, 980, 944), (946, 982, 981, 945), (947, 983, 874, 838), (948, 984, 983, 947), (949, 985, 984, 948), (950, 986, 985, 949), (951, 987, 986, 950), (952, 988, 987, 951), (953, 989, 988, 952), (954, 990, 989, 953), (955, 991, 990, 954), (956, 992, 991, 955), (957, 993, 992, 956), (958, 994, 993, 957), (959, 995, 994, 958), (960, 996, 995, 959), (961, 997, 996, 960), (962, 998, 997, 961), (963, 999, 998, 962), (964, 1000, 999, 963), (965, 1001, 1000, 964), (966, 1002, 1001, 965), (967, 1003, 1002, 966), (968, 1004, 1003, 967), (969, 1005, 1004, 968), (970, 1006, 1005, 969), (971, 1007, 1006, 970), (972, 1008, 1007, 971), (973, 1009, 1008, 972), (974, 1010, 1009, 973), (975, 1011, 1010, 974), (976, 1012, 1011, 975), (977, 1013, 1012, 976), (978, 1014, 1013, 977), (979, 1015, 1014, 978), (980, 1016, 1015, 979), (981, 1017, 1016, 980), (982, 1018, 1017, 981), (983, 1019, 910, 874), (984, 1020, 1019, 983), (985, 1021, 1020, 984), (986, 1022, 1021, 985), (987, 1023, 1022, 986), (988, 1024, 1023, 987), (989, 1025, 1024, 988), (990, 1026, 1025, 989), (991, 1027, 1026, 990), (992, 1028, 1027, 991), (993, 1029, 1028, 992), (994, 1030, 1029, 993), (995, 1031, 1030, 994), (996, 1032, 1031, 995), (997, 1033, 1032, 996), (998, 1034, 1033, 997), (999, 1035, 1034, 998), (1000, 1036, 1035, 999), (1001, 1037, 1036, 1000), (1002, 1038, 1037, 1001), (1003, 1039, 1038, 1002), (1004, 1040, 1039, 1003), (1005, 1041, 1040, 1004), (1006, 1042, 1041, 1005), (1007, 1043, 1042, 1006), (1008, 1044, 1043, 1007), (1009, 1045, 1044, 1008), (1010, 1046, 1045, 1009), (1011, 1047, 1046, 1010), (1012, 1048, 1047, 1011), (1013, 1049, 1048, 1012), (1014, 1050, 1049, 1013), (1015, 1051, 1050, 1014), (1016, 1052, 1051, 1015), (1017, 1053, 1052, 1016), (1018, 1054, 1053, 1017), (1019, 1055, 946, 910), (1020, 1056, 1055, 1019), (1021, 1057, 1056, 1020), (1022, 1058, 1057, 1021), (1023, 1059, 1058, 1022), (1024, 1060, 1059, 1023), (1025, 1061, 1060, 1024), (1026, 1062, 1061, 1025), (1027, 1063, 1062, 1026), (1028, 1064, 1063, 1027), (1029, 1065, 1064, 1028), (1030, 1066, 1065, 1029), (1031, 1067, 1066, 1030), (1032, 1068, 1067, 1031), (1033, 1069, 1068, 1032), (1034, 1070, 1069, 1033), (1035, 1071, 1070, 1034), (1036, 1072, 1071, 1035), (1037, 1073, 1072, 1036), (1038, 1074, 1073, 1037), (1039, 1075, 1074, 1038), (1040, 1076, 1075, 1039), (1041, 1077, 1076, 1040), (1042, 1078, 1077, 1041), (1043, 1079, 1078, 1042), (1044, 1080, 1079, 1043), (1045, 1081, 1080, 1044), (1046, 1082, 1081, 1045), (1047, 1083, 1082, 1046), (1048, 1084, 1083, 1047), (1049, 1085, 1084, 1048), (1050, 1086, 1085, 1049), (1051, 1087, 1086, 1050), (1052, 1088, 1087, 1051), (1053, 1089, 1088, 1052), (1054, 1090, 1089, 1053), (1055, 1091, 982, 946), (1056, 1092, 1091, 1055), (1057, 1093, 1092, 1056), (1058, 1094, 1093, 1057), (1059, 1095, 1094, 1058), (1060, 1096, 1095, 1059), (1061, 1097, 1096, 1060), (1062, 1098, 1097, 1061), (1063, 1099, 1098, 1062), (1064, 1100, 1099, 1063), (1065, 1101, 1100, 1064), (1066, 1102, 1101, 1065), (1067, 1103, 1102, 1066), (1068, 1104, 1103, 1067), (1069, 1105, 1104, 1068), (1070, 1106, 1105, 1069), (1071, 1107, 1106, 1070), (1072, 1108, 1107, 1071), (1073, 1109, 1108, 1072), (1074, 1110, 1109, 1073), (1075, 1111, 1110, 1074), (1076, 1112, 1111, 1075), (1077, 1113, 1112, 1076), (1078, 1114, 1113, 1077), (1079, 1115, 1114, 1078), (1080, 1116, 1115, 1079), (1081, 1117, 1116, 1080), (1082, 1118, 1117, 1081), (1083, 1119, 1118, 1082), (1084, 1120, 1119, 1083), (1085, 1121, 1120, 1084), (1086, 1122, 1121, 1085), (1087, 1123, 1122, 1086), (1088, 1124, 1123, 1087), (1089, 1125, 1124, 1088), (1090, 1126, 1125, 1089), (1091, 1127, 1018, 982), (1092, 1128, 1127, 1091), (1093, 1129, 1128, 1092), (1094, 1130, 1129, 1093), (1095, 1131, 1130, 1094), (1096, 1132, 1131, 1095), (1097, 1133, 1132, 1096), (1098, 1134, 1133, 1097), (1099, 1135, 1134, 1098), (1100, 1136, 1135, 1099), (1101, 1137, 1136, 1100), (1102, 1138, 1137, 1101), (1103, 1139, 1138, 1102), (1104, 1140, 1139, 1103), (1105, 1141, 1140, 1104), (1106, 1142, 1141, 1105), (1107, 1143, 1142, 1106), (1108, 1144, 1143, 1107), (1109, 1145, 1144, 1108), (1110, 1146, 1145, 1109), (1111, 1147, 1146, 1110), (1112, 1148, 1147, 1111), (1113, 1149, 1148, 1112), (1114, 1150, 1149, 1113), (1115, 1151, 1150, 1114), (1116, 1152, 1151, 1115), (1117, 1153, 1152, 1116), (1118, 1154, 1153, 1117), (1119, 1155, 1154, 1118), (1120, 1156, 1155, 1119), (1121, 1157, 1156, 1120), (1122, 1158, 1157, 1121), (1123, 1159, 1158, 1122), (1124, 1160, 1159, 1123), (1125, 1161, 1160, 1124), (1126, 1162, 1161, 1125), (1127, 1163, 1054, 1018), (1128, 1164, 1163, 1127), (1129, 1165, 1164, 1128), (1130, 1166, 1165, 1129), (1131, 1167, 1166, 1130), (1132, 1168, 1167, 1131), (1133, 1169, 1168, 1132), (1134, 1170, 1169, 1133), (1135, 1171, 1170, 1134), (1136, 1172, 1171, 1135), (1137, 1173, 1172, 1136), (1138, 1174, 1173, 1137), (1139, 1175, 1174, 1138), (1140, 1176, 1175, 1139), (1141, 1177, 1176, 1140), (1142, 1178, 1177, 1141), (1143, 1179, 1178, 1142), (1144, 1180, 1179, 1143), (1145, 1181, 1180, 1144), (1146, 1182, 1181, 1145), (1147, 1183, 1182, 1146), (1148, 1184, 1183, 1147), (1149, 1185, 1184, 1148), (1150, 1186, 1185, 1149), (1151, 1187, 1186, 1150), (1152, 1188, 1187, 1151), (1153, 1189, 1188, 1152), (1154, 1190, 1189, 1153), (1155, 1191, 1190, 1154), (1156, 1192, 1191, 1155), (1157, 1193, 1192, 1156), (1158, 1194, 1193, 1157), (1159, 1195, 1194, 1158), (1160, 1196, 1195, 1159), (1161, 1197, 1196, 1160), (1162, 1198, 1197, 1161), (1163, 1199, 1090, 1054), (1164, 1200, 1199, 1163), (1165, 1201, 1200, 1164), (1166, 1202, 1201, 1165), (1167, 1203, 1202, 1166), (1168, 1204, 1203, 1167), (1169, 1205, 1204, 1168), (1170, 1206, 1205, 1169), (1171, 1207, 1206, 1170), (1172, 1208, 1207, 1171), (1173, 1209, 1208, 1172), (1174, 1210, 1209, 1173), (1175, 1211, 1210, 1174), (1176, 1212, 1211, 1175), (1177, 1213, 1212, 1176), (1178, 1214, 1213, 1177), (1179, 1215, 1214, 1178), (1180, 1216, 1215, 1179), (1181, 1217, 1216, 1180), (1182, 1218, 1217, 1181), (1183, 1219, 1218, 1182), (1184, 1220, 1219, 1183), (1185, 1221, 1220, 1184), (1186, 1222, 1221, 1185), (1187, 1223, 1222, 1186), (1188, 1224, 1223, 1187), (1189, 1225, 1224, 1188), (1190, 1226, 1225, 1189), (1191, 1227, 1226, 1190), (1192, 1228, 1227, 1191), (1193, 1229, 1228, 1192), (1194, 1230, 1229, 1193), (1195, 1231, 1230, 1194), (1196, 1232, 1231, 1195), (1197, 1233, 1232, 1196), (1198, 1234, 1233, 1197), (1199, 1235, 1126, 1090), (1200, 1236, 1235, 1199), (1201, 1237, 1236, 1200), (1202, 1238, 1237, 1201), (1203, 1239, 1238, 1202), (1204, 1240, 1239, 1203), (1205, 1241, 1240, 1204), (1206, 1242, 1241, 1205), (1207, 1243, 1242, 1206), (1208, 1244, 1243, 1207), (1209, 1245, 1244, 1208), (1210, 1246, 1245, 1209), (1211, 1247, 1246, 1210), (1212, 1248, 1247, 1211), (1213, 1249, 1248, 1212), (1214, 1250, 1249, 1213), (1215, 1251, 1250, 1214), (1216, 1252, 1251, 1215), (1217, 1253, 1252, 1216), (1218, 1254, 1253, 1217), (1219, 1255, 1254, 1218), (1220, 1256, 1255, 1219), (1221, 1257, 1256, 1220), (1222, 1258, 1257, 1221), (1223, 1259, 1258, 1222), (1224, 1260, 1259, 1223), (1225, 1261, 1260, 1224), (1226, 1262, 1261, 1225), (1227, 1263, 1262, 1226), (1228, 1264, 1263, 1227), (1229, 1265, 1264, 1228), (1230, 1266, 1265, 1229), (1231, 1267, 1266, 1230), (1232, 1268, 1267, 1231), (1233, 1269, 1268, 1232), (1234, 1269, 1233), (1235, 1270, 1162, 1126), (1236, 1271, 1270, 1235), (1237, 1272, 1271, 1236), (1238, 1273, 1272, 1237), (1239, 1274, 1273, 1238), (1240, 1275, 1274, 1239), (1241, 1276, 1275, 1240), (1242, 1277, 1276, 1241), (1243, 1278, 1277, 1242), (1244, 1279, 1278, 1243), (1245, 1280, 1279, 1244), (1246, 1281, 1280, 1245), (1247, 1282, 1281, 1246), (1248, 1283, 1282, 1247), (1249, 1284, 1283, 1248), (1250, 1285, 1284, 1249), (1251, 1286, 1285, 1250), (1252, 1287, 1286, 1251), (1253, 1288, 1287, 1252), (1254, 1289, 1288, 1253), (1255, 1290, 1289, 1254), (1256, 1291, 1290, 1255), (1257, 1292, 1291, 1256), (1258, 1293, 1292, 1257), (1259, 1294, 1293, 1258), (1260, 1295, 1294, 1259), (1261, 1296, 1295, 1260), (1262, 1297, 1296, 1261), (1263, 1298, 1297, 1262), (1264, 1299, 1298, 1263), (1265, 1300, 1299, 1264), (1266, 1300, 1265), (1270, 1301, 1198, 1162), (1271, 1302, 1301, 1270), (1272, 1303, 1302, 1271), (1273, 1304, 1303, 1272), (1274, 1305, 1304, 1273), (1275, 1306, 1305, 1274), (1276, 1307, 1306, 1275), (1277, 1308, 1307, 1276), (1278, 1309, 1308, 1277), (1279, 1310, 1309, 1278), (1280, 1311, 1310, 1279), (1281, 1312, 1311, 1280), (1282, 1313, 1312, 1281), (1283, 1314, 1313, 1282), (1284, 1315, 1314, 1283), (1285, 1316, 1315, 1284), (1286, 1317, 1316, 1285), (1287, 1318, 1317, 1286), (1288, 1319, 1318, 1287), (1289, 1320, 1319, 1288), (1290, 1320, 1289), (1301, 1321, 1234, 1198), (1302, 1322, 1321, 1301), (1303, 1323, 1322, 1302), (1304, 1324, 1323, 1303), (1305, 1325, 1324, 1304), (1306, 1326, 1325, 1305), (1307, 1327, 1326, 1306), (1308, 1328, 1327, 1307), (1309, 1329, 1328, 1308), (1310, 1330, 1329, 1309), (1311, 1331, 1330, 1310), (1312, 1331, 1311), (1321, 1322, 1234), (1322, 1269, 1234), (1322, 1323, 1269), (1323, 1268, 1269), (1323, 1324, 1268), (1324, 1267, 1268), (1324, 1325, 1267), (1325, 1266, 1267), (1325, 1326, 1266), (1326, 1300, 1266), (1326, 1327, 1300), (1327, 1299, 1300), (1327, 1328, 1299), (1328, 1298, 1299), (1328, 1329, 1298), (1329, 1297, 1298), (1329, 1330, 1297), (1330, 1296, 1297), (1330, 1331, 1296), (1331, 1295, 1296), (1331, 1312, 1295), (1312, 1294, 1295), (1312, 1313, 1294), (1313, 1293, 1294), (1313, 1314, 1293), (1314, 1292, 1293), (1314, 1315, 1292), (1315, 1291, 1292), (1315, 1316, 1291), (1316, 1290, 1291), (1316, 1317, 1290), (1317, 1320, 1290), (1317, 1318, 1320), (1318, 1319, 1320)])
me_bolt_002.materials.append(mat_material_002)
me_bolt_002.materials.append(mat_materialoutline)
me_bolt_002.update()

# ---- objects
ob_light = bpy.data.objects.new('Light', light_light)
ob_camera = bpy.data.objects.new('Camera', cam_camera)
ob_cube = bpy.data.objects.new('Cube', me_cube_001)
ob_bolt_002 = bpy.data.objects.new('Bolt.002', me_bolt_002)

# ---- transforms, parenting, visibility, modifiers, constraints
ob_light.location = (-0.9541, -5.354, 4.063)
ob_light.rotation_euler = (0.6503, 0.05522, 1.866)
ob_light.lock_rotations_4d = False
ob_light.empty_display_type = 'ARROWS'
ob_light.color = (0.0, 0.0, 0.0, 0.0)
ob_light.lineart.crease_threshold = 0.0
ob_camera.location = (0.2172, -5.025, 1.385)
ob_camera.rotation_euler = (1.449, 3.06e-06, -0.0205)
ob_camera.lock_rotations_4d = False
ob_camera.empty_display_type = 'ARROWS'
ob_camera.color = (0.0, 0.0, 0.0, 0.0)
ob_camera.display_type = 'WIRE'
ob_camera.lineart.crease_threshold = 0.0
ob_cube.location = (-0.02771, 0.1121, 0.9084)
_m = ob_cube.modifiers.new('Bevel', 'BEVEL')
_m.segments = 3
_m.profile = 0.6919
ob_bolt_002.location = (-2.448, 1.394, 0.2715)
ob_bolt_002.rotation_euler = (-0.04304, 0.06242, 7.25)
ob_bolt_002.scale = (2.595, 2.595, 2.595)
_m = ob_bolt_002.modifiers.new('Solidify', 'SOLIDIFY')
_m.thickness = 0.003
_m.thickness_clamp = 0.6216
_m.edge_crease_rim = 1.0
_m.material_offset = 1
_m.use_flip_normals = True

# ---- collection membership
col_collection.objects.link(ob_light)
col_collection.objects.link(ob_camera)
col_collection.objects.link(ob_cube)
col_collection.objects.link(ob_bolt_002)

# ---- scene / render settings (as saved in the file)
scene.camera = ob_camera
scene.frame_start = 1; scene.frame_end = 250; scene.frame_set(0)
scene.render.engine = 'BLENDER_EEVEE_NEXT'
scene.render.bake_bias = 0.0
scene.render.bake_samples = 0
scene.cycles.sampling_pattern = 'TABULATED_SOBOL'
scene.eevee.use_volume_custom_range = False
bpy.context.view_layer.update()
